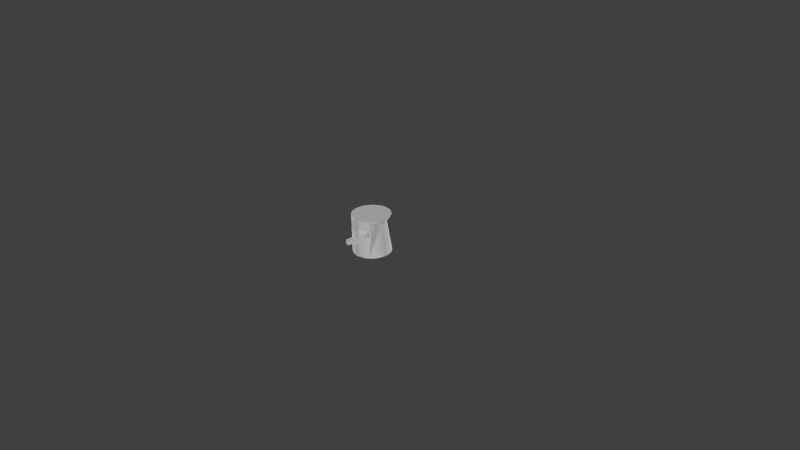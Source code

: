 # Source: head2.blend  (saved by Blender 2.78.0; exported with 4.5.12 LTS)
import bpy
from mathutils import Matrix  # noqa: F401  (used for matrix-valued properties, if any)

bpy.ops.wm.read_factory_settings(use_empty=True)
scene = bpy.context.scene
scene.name = 'Scene'

# ---- collections
col_collection_1 = bpy.data.collections.new('Collection 1'); scene.collection.children.link(col_collection_1)

# ---- images (referenced by path relative to the original .blend; pixels are not part of the script)
import os
ASSET_DIR = os.environ.get("B2B_ASSET_DIR", "")  # directory of the original .blend (textures are referenced by path, not embedded)
HERE = os.path.dirname(os.path.abspath(__file__))  # packed textures are extracted next to this script under _unpacked/

def load_image(name, relpath, width, height, colorspace="sRGB"):
    """Load a texture the original file referenced (path relative to the .blend, or extracted next to this script)."""
    p = next((c for c in (os.path.join(HERE, relpath), os.path.join(ASSET_DIR, relpath)) if relpath and os.path.exists(c)), "")
    if p:
        img = bpy.data.images.load(p, check_existing=True)
        img.name = name
    else:  # same state as the original file: an image datablock whose file is absent (Cycles renders it pink)
        img = bpy.data.images.new(name, width, height)
        img.source = "FILE"
        img.filepath = "//" + (relpath or name)
    img.colorspace_settings.name = colorspace
    return img
img_limb_bark2_png = load_image('limb_bark2.png', 'limb_bark2.png', 1024, 1024, 'sRGB')
img_head_bark_png = load_image('head_bark.png', 'head_bark.png', 1024, 1024, 'sRGB')

# ---- materials (node trees are filled in below, after node groups)
mat_neck_bark = bpy.data.materials.new('neck_bark')
mat_neck_bark.alpha_threshold = 0.0
mat_neck_bark.use_transparent_shadow = False
mat_neck_bark.roughness = 0.5
mat_neck_bark.specular_intensity = 0.0
mat_head_bark = bpy.data.materials.new('head_bark')
mat_head_bark.alpha_threshold = 0.0
mat_head_bark.use_transparent_shadow = False
mat_head_bark.roughness = 0.5
mat_head_bark.specular_intensity = 0.0

# ---- material node trees

# ---- world
world_world = bpy.data.worlds.new('World'); scene.world = world_world
world_world.color = (0.05088, 0.05088, 0.05088)
world_world.use_sun_shadow = False
world_world.sun_shadow_jitter_overblur = 0.0
world_world.cycles.sampling_method = 'NONE'
world_world.cycles.sample_map_resolution = 256

# ---- cameras
cam_camera = bpy.data.cameras.new('Camera')
cam_camera.clip_end = 100.0
cam_camera.lens = 35.0
cam_camera.sensor_width = 32.0
cam_camera.sensor_height = 18.0
cam_camera.ortho_scale = 7.314
cam_camera.dof.focus_distance = 0.0
cam_camera.dof.aperture_fstop = 128.0

# ---- lights
light_sun_005 = bpy.data.lights.new('Sun.005', 'SUN')
light_sun_005.transmission_factor = 0.0
light_sun_005.angle = 0.1993
light_sun_005.energy = 1.0
light_sun_005.shadow_buffer_clip_start = 0.5
light_sun_005.shadow_soft_size = 0.1
light_sun_005.shadow_cascade_max_distance = 1000.0
light_sun_005.cycles.use_multiple_importance_sampling = False
light_sun_004 = bpy.data.lights.new('Sun.004', 'SUN')
light_sun_004.transmission_factor = 0.0
light_sun_004.angle = 0.1993
light_sun_004.energy = 1.0
light_sun_004.shadow_buffer_clip_start = 0.5
light_sun_004.shadow_soft_size = 0.1
light_sun_004.shadow_cascade_max_distance = 1000.0
light_sun_004.cycles.use_multiple_importance_sampling = False
light_sun_003 = bpy.data.lights.new('Sun.003', 'SUN')
light_sun_003.transmission_factor = 0.0
light_sun_003.angle = 0.1993
light_sun_003.energy = 1.0
light_sun_003.shadow_buffer_clip_start = 0.5
light_sun_003.shadow_soft_size = 0.1
light_sun_003.shadow_cascade_max_distance = 1000.0
light_sun_003.cycles.use_multiple_importance_sampling = False
light_sun_002 = bpy.data.lights.new('Sun.002', 'SUN')
light_sun_002.transmission_factor = 0.0
light_sun_002.angle = 0.1993
light_sun_002.energy = 1.0
light_sun_002.shadow_buffer_clip_start = 0.5
light_sun_002.shadow_soft_size = 0.1
light_sun_002.shadow_cascade_max_distance = 1000.0
light_sun_002.cycles.use_multiple_importance_sampling = False
light_sun_001 = bpy.data.lights.new('Sun.001', 'SUN')
light_sun_001.transmission_factor = 0.0
light_sun_001.angle = 0.1993
light_sun_001.energy = 1.0
light_sun_001.shadow_buffer_clip_start = 0.5
light_sun_001.shadow_soft_size = 0.1
light_sun_001.shadow_cascade_max_distance = 1000.0
light_sun_001.cycles.use_multiple_importance_sampling = False
light_sun = bpy.data.lights.new('Sun', 'SUN')
light_sun.transmission_factor = 0.0
light_sun.angle = 0.1993
light_sun.energy = 1.0
light_sun.shadow_buffer_clip_start = 0.5
light_sun.shadow_soft_size = 0.1
light_sun.shadow_cascade_max_distance = 1000.0
light_sun.cycles.use_multiple_importance_sampling = False
light_lamp = bpy.data.lights.new('Lamp', 'POINT')
light_lamp.transmission_factor = 0.0
light_lamp.cutoff_distance = 30.0
light_lamp.energy = 100.0
light_lamp.shadow_buffer_clip_start = 1.001
light_lamp.shadow_soft_size = 0.1
light_lamp.shadow_maximum_resolution = 0.006
light_lamp.use_absolute_resolution = True
light_lamp.cycles.use_multiple_importance_sampling = False
light_lamp_001 = bpy.data.lights.new('Lamp.001', 'POINT')
light_lamp_001.transmission_factor = 0.0
light_lamp_001.cutoff_distance = 30.0
light_lamp_001.energy = 100.0
light_lamp_001.shadow_buffer_clip_start = 1.001
light_lamp_001.shadow_soft_size = 0.1
light_lamp_001.shadow_maximum_resolution = 0.006
light_lamp_001.use_absolute_resolution = True
light_lamp_001.cycles.use_multiple_importance_sampling = False

# ---- meshes
me_sphere_005 = bpy.data.meshes.new('Sphere.005')
me_sphere_005.from_pydata([(-0.1951, 0.0, 0.9808), (-0.3827, 0.0, 0.9239), (-0.5556, 0.0, 0.8315), (-0.7071, 0.0, 0.7071), (-0.8315, 0.0, 0.5556), (-0.9239, 0.0, 0.3827), (-0.9808, 0.0, 0.1951), (-1.0, 0.0, 7.55e-08), (-0.9808, 0.0, -0.1951), (-0.9239, 0.0, -0.3827), (-0.8315, 0.0, -0.5556), (-0.7071, 0.0, -0.7071), (-0.5556, 0.0, -0.8315), (-0.3827, 0.0, -0.9239), (-0.1951, 0.0, -0.9808), (-0.1913, 0.03806, 0.9808), (-0.3753, 0.07466, 0.9239), (-0.5449, 0.1084, 0.8315), (-0.6935, 0.1379, 0.7071), (-0.8155, 0.1622, 0.5556), (-0.9061, 0.1802, 0.3827), (-0.9619, 0.1913, 0.1951), (-0.9808, 0.1951, 7.55e-08), (-0.9619, 0.1913, -0.1951), (-0.9061, 0.1802, -0.3827), (-0.8155, 0.1622, -0.5556), (-0.6935, 0.1379, -0.7071), (-0.5449, 0.1084, -0.8315), (-0.3753, 0.07466, -0.9239), (-0.1913, 0.03806, -0.9808), (-0.1802, 0.07466, 0.9808), (-0.3536, 0.1464, 0.9239), (-0.5133, 0.2126, 0.8315), (-0.6533, 0.2706, 0.7071), (-0.7682, 0.3182, 0.5556), (-0.8536, 0.3536, 0.3827), (-0.9061, 0.3753, 0.1951), (-0.9239, 0.3827, 7.55e-08), (-0.9061, 0.3753, -0.1951), (-0.8536, 0.3536, -0.3827), (-0.7682, 0.3182, -0.5556), (-0.6533, 0.2706, -0.7071), (-0.5133, 0.2126, -0.8315), (-0.3536, 0.1464, -0.9239), (-0.1802, 0.07466, -0.9808), (-0.1622, 0.1084, 0.9808), (-0.3182, 0.2126, 0.9239), (-0.4619, 0.3087, 0.8315), (-0.5879, 0.3928, 0.7071), (-0.6913, 0.4619, 0.5556), (-0.7682, 0.5133, 0.3827), (-0.8155, 0.5449, 0.1951), (-0.8315, 0.5556, 7.55e-08), (-0.8155, 0.5449, -0.1951), (-0.7682, 0.5133, -0.3827), (-0.6913, 0.4619, -0.5556), (-0.5879, 0.3928, -0.7071), (-0.4619, 0.3087, -0.8315), (-0.3182, 0.2126, -0.9239), (-0.1622, 0.1084, -0.9808), (-0.1379, 0.1379, 0.9808), (-0.2706, 0.2706, 0.9239), (-0.3928, 0.3928, 0.8315), (-0.5, 0.5, 0.7071), (-0.5879, 0.5879, 0.5556), (-0.6533, 0.6533, 0.3827), (-0.6935, 0.6935, 0.1951), (-0.7071, 0.7071, 7.55e-08), (-0.6935, 0.6935, -0.1951), (-0.6533, 0.6533, -0.3827), (-0.5879, 0.5879, -0.5556), (-0.5, 0.5, -0.7071), (-0.3928, 0.3928, -0.8315), (-0.2706, 0.2706, -0.9239), (-0.1379, 0.1379, -0.9808), (-0.1084, 0.1622, 0.9808), (-0.2126, 0.3182, 0.9239), (-0.3087, 0.4619, 0.8315), (-0.3928, 0.5879, 0.7071), (-0.4619, 0.6913, 0.5556), (-0.5133, 0.7682, 0.3827), (-0.5449, 0.8155, 0.1951), (-0.5556, 0.8315, 7.55e-08), (-0.5449, 0.8155, -0.1951), (-0.5133, 0.7682, -0.3827), (-0.4619, 0.6913, -0.5556), (-0.3928, 0.5879, -0.7071), (-0.3087, 0.4619, -0.8315), (-0.2126, 0.3182, -0.9239), (-0.1084, 0.1622, -0.9808), (-0.07466, 0.1802, 0.9808), (-0.1464, 0.3536, 0.9239), (-0.2126, 0.5133, 0.8315), (-0.2706, 0.6533, 0.7071), (-0.3182, 0.7682, 0.5556), (-0.3536, 0.8536, 0.3827), (-0.3753, 0.9061, 0.1951), (-0.3827, 0.9239, 7.55e-08), (-0.3753, 0.9061, -0.1951), (-0.3536, 0.8536, -0.3827), (-0.3182, 0.7682, -0.5556), (-0.2706, 0.6533, -0.7071), (-0.2126, 0.5133, -0.8315), (-0.1464, 0.3536, -0.9239), (-0.07466, 0.1802, -0.9808), (-0.03806, 0.1913, 0.9808), (-0.07466, 0.3753, 0.9239), (-0.1084, 0.5449, 0.8315), (-0.1379, 0.6935, 0.7071), (-0.1622, 0.8155, 0.5556), (-0.1802, 0.9061, 0.3827), (-0.1913, 0.9619, 0.1951), (-0.1951, 0.9808, 7.55e-08), (-0.1913, 0.9619, -0.1951), (-0.1802, 0.9061, -0.3827), (-0.1622, 0.8155, -0.5556), (-0.1379, 0.6935, -0.7071), (-0.1084, 0.5449, -0.8315), (-0.07466, 0.3753, -0.9239), (-0.03806, 0.1913, -0.9808), (3.266e-07, 0.1951, 0.9808), (3.192e-07, 0.3827, 0.9239), (3.117e-07, 0.5556, 0.8315), (3.192e-07, 0.7071, 0.7071), (3.341e-07, 0.8315, 0.5556), (2.745e-07, 0.9239, 0.3827), (3.937e-07, 0.9808, 0.1951), (3.788e-07, 1.0, 7.55e-08), (3.937e-07, 0.9808, -0.1951), (2.298e-07, 0.9239, -0.3827), (3.341e-07, 0.8315, -0.5556), (3.192e-07, 0.7071, -0.7071), (3.415e-07, 0.5556, -0.8315), (3.043e-07, 0.3827, -0.9239), (3.08e-07, 0.1951, -0.9808), (0.03806, 0.1913, 0.9808), (0.07466, 0.3753, 0.9239), (0.1084, 0.5449, 0.8315), (0.138, 0.6935, 0.7071), (0.1622, 0.8155, 0.5556), (0.1802, 0.9061, 0.3827), (0.1913, 0.9619, 0.1951), (0.1951, 0.9808, 7.55e-08), (0.1913, 0.9619, -0.1951), (0.1802, 0.9061, -0.3827), (0.1622, 0.8155, -0.5556), (0.138, 0.6935, -0.7071), (0.1084, 0.5449, -0.8315), (0.07466, 0.3753, -0.9239), (0.03806, 0.1913, -0.9808), (0.07466, 0.1802, 0.9808), (0.1464, 0.3536, 0.9239), (0.2126, 0.5133, 0.8315), (0.2706, 0.6533, 0.7071), (0.3182, 0.7682, 0.5556), (0.3536, 0.8536, 0.3827), (0.3753, 0.9061, 0.1951), (0.3827, 0.9239, 7.55e-08), (0.3753, 0.9061, -0.1951), (0.3536, 0.8536, -0.3827), (0.3182, 0.7682, -0.5556), (0.2706, 0.6533, -0.7071), (0.2126, 0.5133, -0.8315), (0.1464, 0.3536, -0.9239), (0.07466, 0.1802, -0.9808), (0.1084, 0.1622, 0.9808), (0.2126, 0.3182, 0.9239), (0.3087, 0.4619, 0.8315), (0.3928, 0.5879, 0.7071), (0.4619, 0.6913, 0.5556), (0.5133, 0.7682, 0.3827), (0.5449, 0.8155, 0.1951), (0.5556, 0.8315, 7.55e-08), (0.5449, 0.8155, -0.1951), (0.5133, 0.7682, -0.3827), (0.4619, 0.6913, -0.5556), (0.3928, 0.5879, -0.7071), (0.3087, 0.4619, -0.8315), (0.2126, 0.3182, -0.9239), (0.1084, 0.1622, -0.9808), (0.138, 0.1379, 0.9808), (0.2706, 0.2706, 0.9239), (0.3928, 0.3928, 0.8315), (0.5, 0.5, 0.7071), (0.5879, 0.5879, 0.5556), (0.6533, 0.6533, 0.3827), (0.6935, 0.6935, 0.1951), (0.7071, 0.7071, 7.55e-08), (0.6935, 0.6935, -0.1951), (0.6533, 0.6533, -0.3827), (0.5879, 0.5879, -0.5556), (0.5, 0.5, -0.7071), (0.3928, 0.3928, -0.8315), (0.2706, 0.2706, -0.9239), (0.138, 0.1379, -0.9808), (0.1622, 0.1084, 0.9808), (0.3182, 0.2126, 0.9239), (0.4619, 0.3087, 0.8315), (0.5879, 0.3928, 0.7071), (0.6913, 0.4619, 0.5556), (0.7682, 0.5133, 0.3827), (0.8155, 0.5449, 0.1951), (0.8315, 0.5556, 7.55e-08), (0.8155, 0.5449, -0.1951), (0.7682, 0.5133, -0.3827), (0.6913, 0.4619, -0.5556), (0.5879, 0.3928, -0.7071), (0.4619, 0.3087, -0.8315), (0.3182, 0.2126, -0.9239), (0.1622, 0.1084, -0.9808), (0.1802, 0.07466, 0.9808), (0.3536, 0.1464, 0.9239), (0.5133, 0.2126, 0.8315), (0.6533, 0.2706, 0.7071), (0.7682, 0.3182, 0.5556), (0.8536, 0.3536, 0.3827), (0.9061, 0.3753, 0.1951), (0.9239, 0.3827, 7.55e-08), (0.9061, 0.3753, -0.1951), (0.8536, 0.3536, -0.3827), (0.7682, 0.3182, -0.5556), (0.6533, 0.2706, -0.7071), (0.5133, 0.2126, -0.8315), (0.3536, 0.1464, -0.9239), (0.1802, 0.07466, -0.9808), (0.1913, 0.03806, 0.9808), (0.3753, 0.07466, 0.9239), (0.5449, 0.1084, 0.8315), (0.6935, 0.1379, 0.7071), (0.8155, 0.1622, 0.5556), (0.9061, 0.1802, 0.3827), (0.9619, 0.1913, 0.1951), (0.9808, 0.1951, 7.55e-08), (0.9619, 0.1913, -0.1951), (0.9061, 0.1802, -0.3827), (0.8155, 0.1622, -0.5556), (0.6935, 0.1379, -0.7071), (0.5449, 0.1084, -0.8315), (0.3753, 0.07466, -0.9239), (0.1913, 0.03806, -0.9808), (0.1951, -7.212e-09, 0.9808), (0.3827, 4.122e-08, 0.9239), (0.5556, 2.632e-08, 0.8315), (0.7071, -2.584e-08, 0.7071), (0.8315, -8.544e-08, 0.5556), (0.9239, 6.357e-08, 0.3827), (0.9808, -8.544e-08, 0.1951), (1.0, -1.003e-07, 7.55e-08), (0.9808, -8.544e-08, -0.1951), (0.9239, 6.357e-08, -0.3827), (0.8315, -8.544e-08, -0.5556), (0.7071, -2.584e-08, -0.7071), (0.5556, -1.094e-08, -0.8315), (0.3827, 3.964e-09, -0.9239), (0.1951, 3.964e-09, -0.9808), (0.1913, -0.03806, 0.9808), (0.3753, -0.07466, 0.9239), (0.5449, -0.1084, 0.8315), (0.6935, -0.1379, 0.7071), (0.8155, -0.1622, 0.5556), (0.9061, -0.1802, 0.3827), (0.9619, -0.1913, 0.1951), (0.9808, -0.1951, 7.55e-08), (0.9619, -0.1913, -0.1951), (0.9061, -0.1802, -0.3827), (0.8155, -0.1622, -0.5556), (0.6935, -0.1379, -0.7071), (0.5449, -0.1084, -0.8315), (0.3753, -0.07466, -0.9239), (0.1913, -0.03806, -0.9808), (0.1802, -0.07466, 0.9808), (0.3536, -0.1464, 0.9239), (0.5133, -0.2126, 0.8315), (0.6533, -0.2706, 0.7071), (0.7682, -0.3182, 0.5556), (0.8536, -0.3536, 0.3827), (0.9061, -0.3753, 0.1951), (0.9239, -0.3827, 7.55e-08), (0.9061, -0.3753, -0.1951), (0.8536, -0.3536, -0.3827), (0.7682, -0.3182, -0.5556), (0.6533, -0.2706, -0.7071), (0.5133, -0.2126, -0.8315), (0.3536, -0.1464, -0.9239), (0.1802, -0.07466, -0.9808), (0.1622, -0.1084, 0.9808), (0.3182, -0.2126, 0.9239), (0.4619, -0.3087, 0.8315), (0.5879, -0.3928, 0.7071), (0.6913, -0.4619, 0.5556), (0.7682, -0.5133, 0.3827), (0.8155, -0.5449, 0.1951), (0.8315, -0.5556, 7.55e-08), (0.8155, -0.5449, -0.1951), (0.7682, -0.5133, -0.3827), (0.6913, -0.4619, -0.5556), (0.5879, -0.3928, -0.7071), (0.4619, -0.3087, -0.8315), (0.3182, -0.2126, -0.9239), (0.1622, -0.1084, -0.9808), (0.138, -0.1379, 0.9808), (0.2706, -0.2706, 0.9239), (0.3928, -0.3928, 0.8315), (0.5, -0.5, 0.7071), (0.5879, -0.5879, 0.5556), (0.6533, -0.6533, 0.3827), (0.6935, -0.6935, 0.1951), (0.7071, -0.7071, 7.55e-08), (0.6935, -0.6935, -0.1951), (0.6533, -0.6533, -0.3827), (0.5879, -0.5879, -0.5556), (0.5, -0.5, -0.7071), (0.3928, -0.3928, -0.8315), (0.2706, -0.2706, -0.9239), (0.1379, -0.1379, -0.9808), (0.1084, -0.1622, 0.9808), (0.2126, -0.3182, 0.9239), (0.3087, -0.4619, 0.8315), (0.3928, -0.5879, 0.7071), (0.4619, -0.6913, 0.5556), (0.5133, -0.7682, 0.3827), (0.5449, -0.8155, 0.1951), (0.5556, -0.8315, 7.55e-08), (0.5449, -0.8155, -0.1951), (0.5133, -0.7682, -0.3827), (0.4619, -0.6913, -0.5556), (0.3928, -0.5879, -0.7071), (0.3087, -0.4619, -0.8315), (0.2126, -0.3182, -0.9239), (0.1084, -0.1622, -0.9808), (3.258e-07, 0.0, -1.0), (0.07466, -0.1802, 0.9808), (0.1464, -0.3536, 0.9239), (0.2126, -0.5133, 0.8315), (0.2706, -0.6533, 0.7071), (0.3182, -0.7682, 0.5556), (0.3536, -0.8536, 0.3827), (0.3753, -0.9061, 0.1951), (0.3827, -0.9239, 7.55e-08), (0.3753, -0.9061, -0.1951), (0.3536, -0.8536, -0.3827), (0.3182, -0.7682, -0.5556), (0.2706, -0.6533, -0.7071), (0.2126, -0.5133, -0.8315), (0.1464, -0.3536, -0.9239), (0.07466, -0.1802, -0.9808), (0.03806, -0.1913, 0.9808), (0.07466, -0.3753, 0.9239), (0.1084, -0.5449, 0.8315), (0.1379, -0.6935, 0.7071), (0.1622, -0.8155, 0.5556), (0.1802, -0.9061, 0.3827), (0.1913, -0.9619, 0.1951), (0.1951, -0.9808, 7.55e-08), (0.1913, -0.9619, -0.1951), (0.1802, -0.9061, -0.3827), (0.1622, -0.8155, -0.5556), (0.1379, -0.6935, -0.7071), (0.1084, -0.5449, -0.8315), (0.07466, -0.3753, -0.9239), (0.03806, -0.1913, -0.9808), (3.117e-07, -0.1951, 0.9808), (2.819e-07, -0.3827, 0.9239), (2.819e-07, -0.5556, 0.8315), (1.851e-07, -0.7071, 0.7071), (1.404e-07, -0.8315, 0.5556), (3.192e-07, -0.9239, 0.3827), (9.567e-08, -0.9808, 0.1951), (1.404e-07, -1.0, 7.55e-08), (9.567e-08, -0.9808, -0.1951), (3.192e-07, -0.9239, -0.3827), (1.404e-07, -0.8315, -0.5556), (1.851e-07, -0.7071, -0.7071), (2.596e-07, -0.5556, -0.8315), (2.521e-07, -0.3827, -0.9239), (3.155e-07, -0.1951, -0.9808), (-0.03806, -0.1913, 0.9808), (-0.07466, -0.3753, 0.9239), (-0.1084, -0.5449, 0.8315), (-0.1379, -0.6935, 0.7071), (-0.1622, -0.8155, 0.5556), (-0.1802, -0.9061, 0.3827), (-0.1913, -0.9619, 0.1951), (-0.1951, -0.9808, 7.55e-08), (-0.1913, -0.9619, -0.1951), (-0.1802, -0.9061, -0.3827), (-0.1622, -0.8155, -0.5556), (-0.1379, -0.6935, -0.7071), (-0.1084, -0.5449, -0.8315), (-0.07466, -0.3753, -0.9239), (-0.03806, -0.1913, -0.9808), (-0.07466, -0.1802, 0.9808), (-0.1464, -0.3536, 0.9239), (-0.2126, -0.5133, 0.8315), (-0.2706, -0.6533, 0.7071), (-0.3182, -0.7682, 0.5556), (-0.3536, -0.8536, 0.3827), (-0.3753, -0.9061, 0.1951), (-0.3827, -0.9239, 7.55e-08), (-0.3753, -0.9061, -0.1951), (-0.3536, -0.8536, -0.3827), (-0.3182, -0.7682, -0.5556), (-0.2706, -0.6533, -0.7071), (-0.2126, -0.5133, -0.8315), (-0.1464, -0.3536, -0.9239), (-0.07466, -0.1802, -0.9808), (-0.1084, -0.1622, 0.9808), (-0.2126, -0.3182, 0.9239), (-0.3087, -0.4619, 0.8315), (-0.3928, -0.5879, 0.7071), (-0.4619, -0.6913, 0.5556), (-0.5133, -0.7682, 0.3827), (-0.5449, -0.8155, 0.1951), (-0.5556, -0.8315, 7.55e-08), (-0.5449, -0.8155, -0.1951), (-0.5133, -0.7682, -0.3827), (-0.4619, -0.6913, -0.5556), (-0.3928, -0.5879, -0.7071), (-0.3087, -0.4619, -0.8315), (-0.2126, -0.3182, -0.9239), (-0.1084, -0.1622, -0.9808), (-0.1379, -0.1379, 0.9808), (-0.2706, -0.2706, 0.9239), (-0.3928, -0.3928, 0.8315), (-0.5, -0.5, 0.7071), (-0.5879, -0.5879, 0.5556), (-0.6533, -0.6533, 0.3827), (-0.6935, -0.6935, 0.1951), (-0.7071, -0.7071, 7.55e-08), (-0.6935, -0.6935, -0.1951), (-0.6533, -0.6533, -0.3827), (-0.5879, -0.5879, -0.5556), (-0.5, -0.5, -0.7071), (-0.3928, -0.3928, -0.8315), (-0.2706, -0.2706, -0.9239), (-0.1379, -0.1379, -0.9808), (-0.1622, -0.1084, 0.9808), (-0.3182, -0.2126, 0.9239), (-0.4619, -0.3087, 0.8315), (-0.5879, -0.3928, 0.7071), (-0.6913, -0.4619, 0.5556), (-0.7682, -0.5133, 0.3827), (-0.8155, -0.5449, 0.1951), (-0.8315, -0.5556, 7.55e-08), (-0.8155, -0.5449, -0.1951), (-0.7682, -0.5133, -0.3827), (-0.6913, -0.4619, -0.5556), (-0.5879, -0.3928, -0.7071), (-0.4619, -0.3087, -0.8315), (-0.3182, -0.2126, -0.9239), (-0.1622, -0.1084, -0.9808), (2.48e-08, -1.247e-07, 1.0), (-0.1802, -0.07466, 0.9808), (-0.3536, -0.1464, 0.9239), (-0.5133, -0.2126, 0.8315), (-0.6533, -0.2706, 0.7071), (-0.7682, -0.3182, 0.5556), (-0.8536, -0.3536, 0.3827), (-0.9061, -0.3753, 0.1951), (-0.9239, -0.3827, 7.55e-08), (-0.9061, -0.3753, -0.1951), (-0.8536, -0.3536, -0.3827), (-0.7682, -0.3182, -0.5556), (-0.6533, -0.2706, -0.7071), (-0.5133, -0.2126, -0.8315), (-0.3536, -0.1464, -0.9239), (-0.1802, -0.07466, -0.9808), (-0.1913, -0.03806, 0.9808), (-0.3753, -0.07466, 0.9239), (-0.5449, -0.1084, 0.8315), (-0.6935, -0.1379, 0.7071), (-0.8155, -0.1622, 0.5556), (-0.9061, -0.1802, 0.3827), (-0.9619, -0.1913, 0.1951), (-0.9808, -0.1951, 7.55e-08), (-0.9619, -0.1913, -0.1951), (-0.9061, -0.1802, -0.3827), (-0.8155, -0.1622, -0.5556), (-0.6935, -0.1379, -0.7071), (-0.5449, -0.1084, -0.8315), (-0.3753, -0.07466, -0.9239), (-0.1913, -0.03806, -0.9808)], [], [(2, 1, 16, 17), (10, 9, 24, 25), (3, 2, 17, 18), (11, 10, 25, 26), (4, 3, 18, 19), (12, 11, 26, 27), (5, 4, 19, 20), (13, 12, 27, 28), (6, 5, 20, 21), (14, 13, 28, 29), (7, 6, 21, 22), (8, 7, 22, 23), (1, 0, 15, 16), (9, 8, 23, 24), (16, 15, 30, 31), (24, 23, 38, 39), (17, 16, 31, 32), (25, 24, 39, 40), (18, 17, 32, 33), (26, 25, 40, 41), (19, 18, 33, 34), (27, 26, 41, 42), (20, 19, 34, 35), (28, 27, 42, 43), (21, 20, 35, 36), (29, 28, 43, 44), (22, 21, 36, 37), (23, 22, 37, 38), (35, 34, 49, 50), (43, 42, 57, 58), (36, 35, 50, 51), (44, 43, 58, 59), (37, 36, 51, 52), (38, 37, 52, 53), (31, 30, 45, 46), (39, 38, 53, 54), (32, 31, 46, 47), (40, 39, 54, 55), (33, 32, 47, 48), (41, 40, 55, 56), (34, 33, 48, 49), (42, 41, 56, 57), (54, 53, 68, 69), (47, 46, 61, 62), (55, 54, 69, 70), (48, 47, 62, 63), (56, 55, 70, 71), (49, 48, 63, 64), (57, 56, 71, 72), (50, 49, 64, 65), (58, 57, 72, 73), (51, 50, 65, 66), (59, 58, 73, 74), (52, 51, 66, 67), (53, 52, 67, 68), (46, 45, 60, 61), (73, 72, 87, 88), (66, 65, 80, 81), (74, 73, 88, 89), (67, 66, 81, 82), (68, 67, 82, 83), (61, 60, 75, 76), (69, 68, 83, 84), (62, 61, 76, 77), (70, 69, 84, 85), (63, 62, 77, 78), (71, 70, 85, 86), (64, 63, 78, 79), (72, 71, 86, 87), (65, 64, 79, 80), (77, 76, 91, 92), (85, 84, 99, 100), (78, 77, 92, 93), (86, 85, 100, 101), (79, 78, 93, 94), (87, 86, 101, 102), (80, 79, 94, 95), (88, 87, 102, 103), (81, 80, 95, 96), (89, 88, 103, 104), (82, 81, 96, 97), (83, 82, 97, 98), (76, 75, 90, 91), (84, 83, 98, 99), (96, 95, 110, 111), (104, 103, 118, 119), (97, 96, 111, 112), (98, 97, 112, 113), (91, 90, 105, 106), (99, 98, 113, 114), (92, 91, 106, 107), (100, 99, 114, 115), (93, 92, 107, 108), (101, 100, 115, 116), (94, 93, 108, 109), (102, 101, 116, 117), (95, 94, 109, 110), (103, 102, 117, 118), (115, 114, 129, 130), (108, 107, 122, 123), (116, 115, 130, 131), (109, 108, 123, 124), (117, 116, 131, 132), (110, 109, 124, 125), (118, 117, 132, 133), (111, 110, 125, 126), (119, 118, 133, 134), (112, 111, 126, 127), (113, 112, 127, 128), (106, 105, 120, 121), (114, 113, 128, 129), (107, 106, 121, 122), (134, 133, 148, 149), (127, 126, 141, 142), (128, 127, 142, 143), (121, 120, 135, 136), (129, 128, 143, 144), (122, 121, 136, 137), (130, 129, 144, 145), (123, 122, 137, 138), (131, 130, 145, 146), (124, 123, 138, 139), (132, 131, 146, 147), (125, 124, 139, 140), (133, 132, 147, 148), (126, 125, 140, 141), (146, 145, 160, 161), (139, 138, 153, 154), (147, 146, 161, 162), (140, 139, 154, 155), (148, 147, 162, 163), (141, 140, 155, 156), (149, 148, 163, 164), (142, 141, 156, 157), (143, 142, 157, 158), (136, 135, 150, 151), (144, 143, 158, 159), (137, 136, 151, 152), (145, 144, 159, 160), (138, 137, 152, 153), (158, 157, 172, 173), (151, 150, 165, 166), (159, 158, 173, 174), (152, 151, 166, 167), (160, 159, 174, 175), (153, 152, 167, 168), (161, 160, 175, 176), (154, 153, 168, 169), (162, 161, 176, 177), (155, 154, 169, 170), (163, 162, 177, 178), (156, 155, 170, 171), (164, 163, 178, 179), (157, 156, 171, 172), (169, 168, 183, 184), (177, 176, 191, 192), (170, 169, 184, 185), (178, 177, 192, 193), (171, 170, 185, 186), (179, 178, 193, 194), (172, 171, 186, 187), (173, 172, 187, 188), (166, 165, 180, 181), (174, 173, 188, 189), (167, 166, 181, 182), (175, 174, 189, 190), (168, 167, 182, 183), (176, 175, 190, 191), (188, 187, 202, 203), (181, 180, 195, 196), (189, 188, 203, 204), (182, 181, 196, 197), (190, 189, 204, 205), (183, 182, 197, 198), (191, 190, 205, 206), (184, 183, 198, 199), (192, 191, 206, 207), (185, 184, 199, 200), (193, 192, 207, 208), (186, 185, 200, 201), (194, 193, 208, 209), (187, 186, 201, 202), (207, 206, 221, 222), (200, 199, 214, 215), (208, 207, 222, 223), (201, 200, 215, 216), (209, 208, 223, 224), (202, 201, 216, 217), (203, 202, 217, 218), (196, 195, 210, 211), (204, 203, 218, 219), (197, 196, 211, 212), (205, 204, 219, 220), (198, 197, 212, 213), (206, 205, 220, 221), (199, 198, 213, 214), (211, 210, 225, 226), (219, 218, 233, 234), (212, 211, 226, 227), (220, 219, 234, 235), (213, 212, 227, 228), (221, 220, 235, 236), (214, 213, 228, 229), (222, 221, 236, 237), (215, 214, 229, 230), (223, 222, 237, 238), (216, 215, 230, 231), (224, 223, 238, 239), (217, 216, 231, 232), (218, 217, 232, 233), (230, 229, 244, 245), (238, 237, 252, 253), (231, 230, 245, 246), (239, 238, 253, 254), (232, 231, 246, 247), (233, 232, 247, 248), (226, 225, 240, 241), (234, 233, 248, 249), (227, 226, 241, 242), (235, 234, 249, 250), (228, 227, 242, 243), (236, 235, 250, 251), (229, 228, 243, 244), (237, 236, 251, 252), (249, 248, 263, 264), (242, 241, 256, 257), (250, 249, 264, 265), (243, 242, 257, 258), (251, 250, 265, 266), (244, 243, 258, 259), (252, 251, 266, 267), (245, 244, 259, 260), (253, 252, 267, 268), (246, 245, 260, 261), (254, 253, 268, 269), (247, 246, 261, 262), (248, 247, 262, 263), (241, 240, 255, 256), (268, 267, 282, 283), (261, 260, 275, 276), (269, 268, 283, 284), (262, 261, 276, 277), (263, 262, 277, 278), (256, 255, 270, 271), (264, 263, 278, 279), (257, 256, 271, 272), (265, 264, 279, 280), (258, 257, 272, 273), (266, 265, 280, 281), (259, 258, 273, 274), (267, 266, 281, 282), (260, 259, 274, 275), (280, 279, 294, 295), (273, 272, 287, 288), (281, 280, 295, 296), (274, 273, 288, 289), (282, 281, 296, 297), (275, 274, 289, 290), (283, 282, 297, 298), (276, 275, 290, 291), (284, 283, 298, 299), (277, 276, 291, 292), (278, 277, 292, 293), (271, 270, 285, 286), (279, 278, 293, 294), (272, 271, 286, 287), (299, 298, 313, 314), (292, 291, 306, 307), (293, 292, 307, 308), (286, 285, 300, 301), (294, 293, 308, 309), (287, 286, 301, 302), (295, 294, 309, 310), (288, 287, 302, 303), (296, 295, 310, 311), (289, 288, 303, 304), (297, 296, 311, 312), (290, 289, 304, 305), (298, 297, 312, 313), (291, 290, 305, 306), (303, 302, 317, 318), (311, 310, 325, 326), (304, 303, 318, 319), (312, 311, 326, 327), (305, 304, 319, 320), (313, 312, 327, 328), (306, 305, 320, 321), (314, 313, 328, 329), (307, 306, 321, 322), (308, 307, 322, 323), (301, 300, 315, 316), (309, 308, 323, 324), (302, 301, 316, 317), (310, 309, 324, 325), (322, 321, 337, 338), (323, 322, 338, 339), (316, 315, 331, 332), (324, 323, 339, 340), (317, 316, 332, 333), (325, 324, 340, 341), (318, 317, 333, 334), (326, 325, 341, 342), (319, 318, 334, 335), (327, 326, 342, 343), (320, 319, 335, 336), (328, 327, 343, 344), (321, 320, 336, 337), (329, 328, 344, 345), (342, 341, 356, 357), (335, 334, 349, 350), (343, 342, 357, 358), (336, 335, 350, 351), (344, 343, 358, 359), (337, 336, 351, 352), (345, 344, 359, 360), (338, 337, 352, 353), (339, 338, 353, 354), (332, 331, 346, 347), (340, 339, 354, 355), (333, 332, 347, 348), (341, 340, 355, 356), (334, 333, 348, 349), (354, 353, 368, 369), (347, 346, 361, 362), (355, 354, 369, 370), (348, 347, 362, 363), (356, 355, 370, 371), (349, 348, 363, 364), (357, 356, 371, 372), (350, 349, 364, 365), (358, 357, 372, 373), (351, 350, 365, 366), (359, 358, 373, 374), (352, 351, 366, 367), (360, 359, 374, 375), (353, 352, 367, 368), (365, 364, 379, 380), (373, 372, 387, 388), (366, 365, 380, 381), (374, 373, 388, 389), (367, 366, 381, 382), (375, 374, 389, 390), (368, 367, 382, 383), (369, 368, 383, 384), (362, 361, 376, 377), (370, 369, 384, 385), (363, 362, 377, 378), (371, 370, 385, 386), (364, 363, 378, 379), (372, 371, 386, 387), (384, 383, 398, 399), (377, 376, 391, 392), (385, 384, 399, 400), (378, 377, 392, 393), (386, 385, 400, 401), (379, 378, 393, 394), (387, 386, 401, 402), (380, 379, 394, 395), (388, 387, 402, 403), (381, 380, 395, 396), (389, 388, 403, 404), (382, 381, 396, 397), (390, 389, 404, 405), (383, 382, 397, 398), (403, 402, 417, 418), (396, 395, 410, 411), (404, 403, 418, 419), (397, 396, 411, 412), (405, 404, 419, 420), (398, 397, 412, 413), (399, 398, 413, 414), (392, 391, 406, 407), (400, 399, 414, 415), (393, 392, 407, 408), (401, 400, 415, 416), (394, 393, 408, 409), (402, 401, 416, 417), (395, 394, 409, 410), (415, 414, 429, 430), (408, 407, 422, 423), (416, 415, 430, 431), (409, 408, 423, 424), (417, 416, 431, 432), (410, 409, 424, 425), (418, 417, 432, 433), (411, 410, 425, 426), (419, 418, 433, 434), (412, 411, 426, 427), (420, 419, 434, 435), (413, 412, 427, 428), (414, 413, 428, 429), (407, 406, 421, 422), (434, 433, 448, 449), (427, 426, 441, 442), (435, 434, 449, 450), (428, 427, 442, 443), (429, 428, 443, 444), (422, 421, 436, 437), (430, 429, 444, 445), (423, 422, 437, 438), (431, 430, 445, 446), (424, 423, 438, 439), (432, 431, 446, 447), (425, 424, 439, 440), (433, 432, 447, 448), (426, 425, 440, 441), (438, 437, 453, 454), (446, 445, 461, 462), (439, 438, 454, 455), (447, 446, 462, 463), (440, 439, 455, 456), (448, 447, 463, 464), (441, 440, 456, 457), (449, 448, 464, 465), (442, 441, 457, 458), (450, 449, 465, 466), (443, 442, 458, 459), (444, 443, 459, 460), (437, 436, 452, 453), (445, 444, 460, 461), (458, 457, 472, 473), (466, 465, 480, 481), (459, 458, 473, 474), (460, 459, 474, 475), (453, 452, 467, 468), (461, 460, 475, 476), (454, 453, 468, 469), (462, 461, 476, 477), (455, 454, 469, 470), (463, 462, 477, 478), (456, 455, 470, 471), (464, 463, 478, 479), (457, 456, 471, 472), (465, 464, 479, 480), (0, 451, 15), (330, 14, 29), (15, 451, 30), (330, 29, 44), (30, 451, 45), (330, 44, 59), (45, 451, 60), (330, 59, 74), (60, 451, 75), (330, 74, 89), (75, 451, 90), (330, 89, 104), (90, 451, 105), (330, 104, 119), (105, 451, 120), (330, 119, 134), (120, 451, 135), (330, 134, 149), (135, 451, 150), (330, 149, 164), (150, 451, 165), (330, 164, 179), (165, 451, 180), (330, 179, 194), (180, 451, 195), (330, 194, 209), (195, 451, 210), (330, 209, 224), (210, 451, 225), (330, 224, 239), (225, 451, 240), (330, 239, 254), (240, 451, 255), (330, 254, 269), (255, 451, 270), (330, 269, 284), (270, 451, 285), (330, 284, 299), (285, 451, 300), (330, 299, 314), (300, 451, 315), (330, 314, 329), (315, 451, 331), (330, 329, 345), (331, 451, 346), (330, 345, 360), (346, 451, 361), (330, 360, 375), (361, 451, 376), (330, 375, 390), (376, 451, 391), (330, 390, 405), (391, 451, 406), (330, 405, 420), (406, 451, 421), (330, 420, 435), (421, 451, 436), (330, 435, 450), (436, 451, 452), (330, 450, 466), (452, 451, 467), (330, 466, 481), (477, 476, 9, 10), (470, 469, 2, 3), (478, 477, 10, 11), (471, 470, 3, 4), (479, 478, 11, 12), (472, 471, 4, 5), (480, 479, 12, 13), (473, 472, 5, 6), (481, 480, 13, 14), (474, 473, 6, 7), (467, 451, 0), (330, 481, 14), (475, 474, 7, 8), (468, 467, 0, 1), (476, 475, 8, 9), (469, 468, 1, 2)])
_uv = me_sphere_005.uv_layers.new(name='UVMap')
_uv.uv.foreach_set('vector', [0.741, 0.8301, 0.766, 0.8323, 0.766, 0.8419, 0.741, 0.8441, 0.05642, 0.5603, 0.08147, 0.5591, 0.08147, 0.5823, 0.05642, 0.5812, 0.1943, 0.7689, 0.2193, 0.7708, 0.2193, 0.7847, 0.1943, 0.7866, 0.1943, 0.6483, 0.2193, 0.6468, 0.2193, 0.6676, 0.1943, 0.6661, 0.6472, 0.4032, 0.6488, 0.3782, 0.6665, 0.3782, 0.6681, 0.4032, 0.7609, 0.2561, 0.7359, 0.258, 0.7359, 0.2402, 0.7609, 0.2421, 0.6042, 0.0355, 0.6053, 0.01044, 0.6262, 0.01044, 0.6273, 0.0355, 0.3112, 0.8239, 0.2862, 0.8261, 0.2862, 0.8121, 0.3112, 0.8143, 0.2653, 0.4028, 0.2403, 0.4021, 0.2403, 0.3789, 0.2653, 0.3782, 0.5754, 0.8749, 0.5505, 0.8773, 0.5505, 0.8677, 0.5754, 0.87, 0.1275, 0.08149, 0.1024, 0.08125, 0.1024, 0.05665, 0.1275, 0.05641, 0.05641, 0.1026, 0.08149, 0.1024, 0.08149, 0.1275, 0.05641, 0.1272, 0.8837, 0.6465, 0.9086, 0.6489, 0.9086, 0.6538, 0.8837, 0.6561, 0.1483, 0.3789, 0.1734, 0.3782, 0.1734, 0.4028, 0.1483, 0.4021, 0.6951, 0.8913, 0.72, 0.8936, 0.72, 0.8985, 0.6951, 0.9009, 0.3322, 0.3789, 0.3573, 0.3782, 0.3573, 0.4028, 0.3322, 0.4021, 0.1483, 0.8465, 0.1733, 0.8487, 0.1733, 0.8583, 0.1483, 0.8604, 0.3762, 0.5603, 0.4013, 0.5591, 0.4013, 0.5823, 0.3762, 0.5812, 0.6001, 0.7759, 0.6251, 0.7778, 0.6251, 0.7917, 0.6001, 0.7936, 0.5615, 0.6094, 0.5865, 0.6079, 0.5865, 0.6287, 0.5615, 0.6272, 0.6324, 0.6287, 0.6074, 0.6272, 0.6074, 0.6094, 0.6324, 0.6079, 0.2652, 0.7503, 0.2402, 0.7522, 0.2402, 0.7344, 0.2652, 0.7363, 0.2194, 0.6259, 0.1943, 0.6247, 0.1943, 0.6039, 0.2194, 0.6027, 0.4472, 0.8202, 0.4222, 0.8224, 0.4222, 0.8085, 0.4472, 0.8106, 0.4032, 0.3568, 0.3782, 0.3561, 0.3782, 0.3329, 0.4032, 0.3322, 0.1273, 0.8561, 0.1024, 0.8585, 0.1024, 0.8489, 0.1273, 0.8512, 0.03553, 0.1943, 0.03528, 0.2194, 0.01068, 0.2194, 0.01044, 0.1943, 0.1732, 0.1943, 0.1734, 0.2194, 0.1483, 0.2194, 0.1486, 0.1943, 0.4947, 0.5387, 0.4696, 0.5376, 0.4696, 0.5167, 0.4947, 0.5156, 0.8119, 0.8033, 0.7869, 0.8054, 0.7869, 0.7915, 0.8119, 0.7937, 0.3113, 0.4028, 0.2862, 0.4021, 0.2862, 0.3789, 0.3113, 0.3782, 0.8812, 0.5692, 0.8562, 0.5716, 0.8562, 0.562, 0.8812, 0.5643, 0.1734, 0.1024, 0.1732, 0.1275, 0.1486, 0.1275, 0.1483, 0.1024, 0.1732, 0.01044, 0.1734, 0.03552, 0.1483, 0.03552, 0.1486, 0.01044, 0.4696, 0.88, 0.4946, 0.8823, 0.4946, 0.8872, 0.4696, 0.8896, 0.1483, 0.4244, 0.1734, 0.4236, 0.1734, 0.4482, 0.1483, 0.4475, 0.6951, 0.826, 0.7201, 0.8281, 0.7201, 0.8377, 0.6951, 0.8399, 0.01044, 0.5627, 0.0355, 0.5615, 0.0355, 0.5847, 0.01044, 0.5835, 0.4696, 0.7717, 0.4946, 0.7736, 0.4946, 0.7875, 0.4696, 0.7894, 0.1024, 0.6507, 0.1274, 0.6491, 0.1274, 0.67, 0.1024, 0.6684, 0.3113, 0.6681, 0.2862, 0.6666, 0.2862, 0.6488, 0.3113, 0.6473, 0.4012, 0.7507, 0.3762, 0.7526, 0.3762, 0.7349, 0.4012, 0.7368, 0.3781, 0.4244, 0.4032, 0.4236, 0.4032, 0.4482, 0.3781, 0.4475, 0.8131, 0.2862, 0.8381, 0.2884, 0.8381, 0.298, 0.8131, 0.3002, 0.2862, 0.5603, 0.3113, 0.5591, 0.3113, 0.5823, 0.2862, 0.5812, 0.7368, 0.6079, 0.7618, 0.6098, 0.7618, 0.6237, 0.7368, 0.6256, 0.3762, 0.6488, 0.4013, 0.6473, 0.4013, 0.6681, 0.3762, 0.6666, 0.5406, 0.6269, 0.5156, 0.6253, 0.5156, 0.6076, 0.5406, 0.606, 0.2193, 0.7461, 0.1943, 0.748, 0.1943, 0.7303, 0.2193, 0.7322, 0.1734, 0.5818, 0.1483, 0.5807, 0.1483, 0.5598, 0.1734, 0.5587, 0.4946, 0.8221, 0.4696, 0.8243, 0.4696, 0.8103, 0.4946, 0.8125, 0.2862, 0.4236, 0.3113, 0.4244, 0.3113, 0.4475, 0.2862, 0.4482, 0.3112, 0.889, 0.2862, 0.8914, 0.2862, 0.8818, 0.3112, 0.8841, 0.2403, 0.05641, 0.2654, 0.05665, 0.2654, 0.08125, 0.2403, 0.08149, 0.05641, 0.1486, 0.08149, 0.1483, 0.08149, 0.1734, 0.05641, 0.1732, 0.8634, 0.5968, 0.8884, 0.5992, 0.8884, 0.6041, 0.8634, 0.6064, 0.05642, 0.8143, 0.08141, 0.8122, 0.08141, 0.8261, 0.05642, 0.8239, 0.4028, 0.1483, 0.4021, 0.1734, 0.3789, 0.1734, 0.3782, 0.1483, 0.859, 0.2886, 0.8839, 0.2862, 0.8839, 0.2958, 0.859, 0.2935, 0.3573, 0.1483, 0.357, 0.1734, 0.3324, 0.1734, 0.3322, 0.1483, 0.2651, 0.1024, 0.2654, 0.1275, 0.2403, 0.1275, 0.2405, 0.1024, 0.03541, 0.8896, 0.01044, 0.8872, 0.01044, 0.8823, 0.03541, 0.88, 0.4475, 0.05641, 0.4482, 0.08148, 0.4236, 0.08148, 0.4244, 0.05641, 0.5405, 0.8266, 0.5156, 0.8244, 0.5156, 0.8148, 0.5405, 0.8126, 0.2194, 0.5366, 0.1943, 0.5378, 0.1943, 0.5146, 0.2194, 0.5158, 0.1733, 0.7522, 0.1483, 0.7503, 0.1483, 0.7363, 0.1733, 0.7344, 0.03548, 0.6689, 0.01044, 0.6705, 0.01044, 0.6496, 0.03548, 0.6512, 0.2402, 0.6468, 0.2653, 0.6483, 0.2653, 0.6661, 0.2402, 0.6676, 0.05642, 0.7368, 0.08143, 0.7349, 0.08143, 0.7527, 0.05642, 0.7508, 0.4696, 0.6056, 0.4947, 0.6067, 0.4947, 0.6276, 0.4696, 0.6287, 0.6711, 0.8055, 0.6461, 0.8033, 0.6461, 0.7937, 0.6711, 0.7915, 0.3572, 0.5371, 0.3322, 0.5383, 0.3322, 0.5151, 0.3572, 0.5162, 0.7609, 0.212, 0.7359, 0.2101, 0.7359, 0.1962, 0.7609, 0.1943, 0.1734, 0.6661, 0.1483, 0.6676, 0.1483, 0.6468, 0.1734, 0.6483, 0.6074, 0.6496, 0.6324, 0.6512, 0.6324, 0.6689, 0.6074, 0.6705, 0.7317, 0.1043, 0.7567, 0.1024, 0.7567, 0.1201, 0.7317, 0.1182, 0.01044, 0.6056, 0.0355, 0.6067, 0.0355, 0.6276, 0.01044, 0.6287, 0.3762, 0.8143, 0.4012, 0.8121, 0.4012, 0.8261, 0.3762, 0.8239, 0.3322, 0.4236, 0.3573, 0.4244, 0.3573, 0.4475, 0.3322, 0.4482, 0.1943, 0.8795, 0.2192, 0.8771, 0.2192, 0.8867, 0.1943, 0.8844, 0.2862, 0.05641, 0.3113, 0.05665, 0.3113, 0.08125, 0.2862, 0.08149, 0.05641, 0.2865, 0.08149, 0.2862, 0.08149, 0.3113, 0.05641, 0.3111, 0.8577, 0.8818, 0.8327, 0.8794, 0.8327, 0.8746, 0.8577, 0.8722, 0.2194, 0.4021, 0.1943, 0.4028, 0.1943, 0.3782, 0.2194, 0.3789, 0.1483, 0.4691, 0.1734, 0.4698, 0.1734, 0.493, 0.1483, 0.4937, 0.6001, 0.8822, 0.6251, 0.8798, 0.6251, 0.8894, 0.6001, 0.8871, 0.3322, 0.2403, 0.3573, 0.2405, 0.3573, 0.2651, 0.3322, 0.2654, 0.3322, 0.1026, 0.3573, 0.1024, 0.3573, 0.1275, 0.3322, 0.1272, 0.6251, 0.8589, 0.6001, 0.8566, 0.6001, 0.8517, 0.6251, 0.8493, 0.2653, 0.2646, 0.2403, 0.2654, 0.2403, 0.2407, 0.2653, 0.2415, 0.03543, 0.8243, 0.01044, 0.8221, 0.01044, 0.8125, 0.03543, 0.8103, 0.2653, 0.5366, 0.2403, 0.5378, 0.2403, 0.5146, 0.2653, 0.5158, 0.7201, 0.7592, 0.6951, 0.7573, 0.6951, 0.7434, 0.7201, 0.7415, 0.5865, 0.6689, 0.5615, 0.6705, 0.5615, 0.6496, 0.5865, 0.6512, 0.6482, 0.1943, 0.6732, 0.1959, 0.6732, 0.2136, 0.6482, 0.2152, 0.01044, 0.7736, 0.03545, 0.7717, 0.03545, 0.7894, 0.01044, 0.7875, 0.1024, 0.6051, 0.1274, 0.6062, 0.1274, 0.6271, 0.1024, 0.6283, 0.4222, 0.8455, 0.4472, 0.8433, 0.4472, 0.8572, 0.4222, 0.8551, 0.2194, 0.5807, 0.1943, 0.5818, 0.1943, 0.5587, 0.2194, 0.5598, 0.1274, 0.7545, 0.1024, 0.7526, 0.1024, 0.7387, 0.1274, 0.7368, 0.6488, 0.3572, 0.6473, 0.3322, 0.6681, 0.3322, 0.6666, 0.3572, 0.6472, 0.4491, 0.6488, 0.4241, 0.6665, 0.4241, 0.6681, 0.4491, 0.6074, 0.7392, 0.6324, 0.7373, 0.6324, 0.755, 0.6074, 0.7531, 0.3781, 0.5151, 0.4032, 0.5162, 0.4032, 0.5371, 0.3781, 0.5383, 0.1024, 0.8162, 0.1274, 0.814, 0.1274, 0.828, 0.1024, 0.8258, 0.3782, 0.2194, 0.3789, 0.1943, 0.4021, 0.1943, 0.4028, 0.2194, 0.8827, 0.05876, 0.9077, 0.05641, 0.9077, 0.06601, 0.8827, 0.06365, 0.01044, 0.3322, 0.03552, 0.3324, 0.03552, 0.357, 0.01044, 0.3573, 0.08149, 0.08125, 0.05641, 0.08149, 0.05641, 0.05641, 0.08149, 0.05665, 0.671, 0.8708, 0.6461, 0.8684, 0.6461, 0.8635, 0.671, 0.8612, 0.3789, 0.03552, 0.3782, 0.01044, 0.4028, 0.01044, 0.4021, 0.03552, 0.833, 0.438, 0.808, 0.4358, 0.808, 0.4262, 0.833, 0.4241, 0.2402, 0.8837, 0.2652, 0.8813, 0.2652, 0.8909, 0.2402, 0.8886, 0.01044, 0.1734, 0.01068, 0.1483, 0.03528, 0.1483, 0.03553, 0.1734, 0.1945, 0.1275, 0.1943, 0.1024, 0.2194, 0.1024, 0.2191, 0.1275, 0.9036, 0.9123, 0.8786, 0.9099, 0.8786, 0.905, 0.9036, 0.9027, 0.01044, 0.4248, 0.03552, 0.4241, 0.03552, 0.4487, 0.01044, 0.448, 0.8219, 0.3322, 0.8197, 0.3572, 0.8101, 0.3572, 0.808, 0.3322, 0.6048, 0.5411, 0.6037, 0.516, 0.6268, 0.516, 0.6257, 0.5411, 0.7922, 0.1483, 0.7903, 0.1733, 0.7764, 0.1733, 0.7745, 0.1483, 0.4222, 0.6493, 0.4473, 0.6478, 0.4473, 0.6686, 0.4222, 0.6671, 0.6732, 0.3071, 0.6482, 0.3055, 0.6482, 0.2878, 0.6732, 0.2862, 0.7526, 0.6465, 0.7545, 0.6715, 0.7368, 0.6715, 0.7387, 0.6465, 0.6042, 0.2653, 0.6053, 0.2403, 0.6262, 0.2403, 0.6273, 0.2653, 0.8197, 0.3782, 0.8219, 0.4032, 0.808, 0.4032, 0.8101, 0.3782, 0.2194, 0.4482, 0.1943, 0.4475, 0.1943, 0.4244, 0.2194, 0.4236, 0.4696, 0.6512, 0.4946, 0.6496, 0.4946, 0.6705, 0.4696, 0.6689, 0.6732, 0.07726, 0.6482, 0.0757, 0.6482, 0.05797, 0.6732, 0.05641, 0.7852, 0.4241, 0.7871, 0.4491, 0.7693, 0.4491, 0.7712, 0.4241, 0.3113, 0.6264, 0.2862, 0.6252, 0.2862, 0.6044, 0.3113, 0.6032, 0.8258, 0.6465, 0.828, 0.6715, 0.814, 0.6715, 0.8162, 0.6465, 0.2194, 0.4937, 0.1943, 0.493, 0.1943, 0.4698, 0.2194, 0.4691, 0.8603, 0.748, 0.8853, 0.7456, 0.8853, 0.7552, 0.8603, 0.7529, 0.2862, 0.1483, 0.3113, 0.1486, 0.3113, 0.1732, 0.2862, 0.1734, 0.05641, 0.1945, 0.08149, 0.1943, 0.08149, 0.2194, 0.05641, 0.2191, 0.9026, 0.3878, 0.8776, 0.3854, 0.8776, 0.3805, 0.9026, 0.3782, 0.1024, 0.4248, 0.1274, 0.4241, 0.1274, 0.4487, 0.1024, 0.448, 0.8567, 0.3782, 0.8545, 0.4032, 0.8449, 0.4032, 0.8428, 0.3782, 0.3762, 0.6044, 0.4013, 0.6032, 0.4013, 0.6264, 0.3762, 0.6252, 0.7973, 0.6997, 0.7954, 0.7247, 0.7815, 0.7247, 0.7796, 0.6997, 0.05641, 0.2405, 0.08149, 0.2403, 0.08149, 0.2654, 0.05641, 0.2651, 0.9108, 0.112, 0.8858, 0.1096, 0.8858, 0.1047, 0.9108, 0.1024, 0.05642, 0.4244, 0.08149, 0.4236, 0.08149, 0.4483, 0.05642, 0.4475, 0.867, 0.6997, 0.8648, 0.7247, 0.8552, 0.7247, 0.853, 0.6997, 0.2402, 0.6039, 0.2653, 0.6027, 0.2653, 0.6259, 0.2402, 0.6247, 0.7922, 0.05641, 0.7903, 0.08142, 0.7764, 0.08142, 0.7745, 0.05641, 0.6482, 0.1499, 0.6732, 0.1483, 0.6732, 0.1692, 0.6482, 0.1676, 0.5406, 0.6686, 0.5156, 0.667, 0.5156, 0.6493, 0.5406, 0.6477, 0.7857, 0.516, 0.7876, 0.541, 0.7698, 0.541, 0.7717, 0.516, 0.1274, 0.5383, 0.1024, 0.5371, 0.1024, 0.5163, 0.1274, 0.5151, 0.8445, 0.7915, 0.8467, 0.8165, 0.8327, 0.8165, 0.8349, 0.7915, 0.4032, 0.4028, 0.3782, 0.4021, 0.3782, 0.3789, 0.4032, 0.3782, 0.741, 0.8978, 0.766, 0.8954, 0.766, 0.905, 0.741, 0.9027, 0.2403, 0.1943, 0.2654, 0.1945, 0.2654, 0.2191, 0.2403, 0.2194, 0.6732, 0.2611, 0.6482, 0.2595, 0.6482, 0.2418, 0.6732, 0.2402, 0.7466, 0.3782, 0.7485, 0.4032, 0.7307, 0.4032, 0.7326, 0.3782, 0.08147, 0.6264, 0.05642, 0.6252, 0.05642, 0.6044, 0.08147, 0.6032, 0.8606, 0.6465, 0.8628, 0.6715, 0.8489, 0.6715, 0.851, 0.6465, 0.4482, 0.1483, 0.4475, 0.1734, 0.4244, 0.1734, 0.4236, 0.1483, 0.8786, 0.8746, 0.9036, 0.8722, 0.9036, 0.8818, 0.8786, 0.8794, 0.2194, 0.1483, 0.2191, 0.1734, 0.1945, 0.1734, 0.1943, 0.1483, 0.1483, 0.1486, 0.1734, 0.1483, 0.1734, 0.1734, 0.1483, 0.1732, 0.08139, 0.9024, 0.05642, 0.9001, 0.05642, 0.8952, 0.08139, 0.8928, 0.2403, 0.4698, 0.2653, 0.4691, 0.2653, 0.4937, 0.2403, 0.493, 0.8567, 0.3322, 0.8546, 0.3572, 0.845, 0.3572, 0.8428, 0.3322, 0.1483, 0.6039, 0.1734, 0.6027, 0.1734, 0.6259, 0.1483, 0.6247, 0.6711, 0.7456, 0.6692, 0.7707, 0.6552, 0.7707, 0.6533, 0.7456, 0.05642, 0.6488, 0.08145, 0.6473, 0.08145, 0.6681, 0.05642, 0.6666, 0.2403, 0.1486, 0.2654, 0.1483, 0.2654, 0.1734, 0.2403, 0.1732, 0.5754, 0.9077, 0.5505, 0.9054, 0.5505, 0.9005, 0.5754, 0.8981, 0.2403, 0.4244, 0.2653, 0.4236, 0.2653, 0.4482, 0.2403, 0.4475, 0.6711, 0.8403, 0.6461, 0.8381, 0.6461, 0.8285, 0.6711, 0.8264, 0.5371, 0.4241, 0.5383, 0.4492, 0.5151, 0.4492, 0.5162, 0.4241, 0.03545, 0.7508, 0.01044, 0.7489, 0.01044, 0.735, 0.03545, 0.7331, 0.6675, 0.1024, 0.6691, 0.1274, 0.6482, 0.1274, 0.6498, 0.1024, 0.7098, 0.4241, 0.7083, 0.4491, 0.6905, 0.4491, 0.689, 0.4241, 0.5156, 0.7373, 0.5406, 0.7354, 0.5406, 0.7531, 0.5156, 0.7512, 0.6273, 0.05641, 0.6262, 0.08146, 0.6053, 0.08146, 0.6042, 0.05641, 0.7869, 0.8285, 0.8119, 0.8263, 0.8119, 0.8403, 0.7869, 0.8381, 0.4942, 0.4241, 0.4935, 0.4492, 0.4703, 0.4492, 0.4696, 0.4241, 0.8676, 0.7939, 0.8925, 0.7915, 0.8925, 0.8011, 0.8676, 0.7988, 0.3573, 0.05641, 0.357, 0.08149, 0.3324, 0.08149, 0.3322, 0.05641, 0.2862, 0.7754, 0.3112, 0.7735, 0.3112, 0.7913, 0.2862, 0.7894, 0.6273, 0.1024, 0.6262, 0.1274, 0.6053, 0.1274, 0.6042, 0.1024, 0.8103, 0.5641, 0.8353, 0.562, 0.8353, 0.5759, 0.8103, 0.5737, 0.4483, 0.1943, 0.4475, 0.2194, 0.4244, 0.2194, 0.4236, 0.1943, 0.1024, 0.8817, 0.1273, 0.8793, 0.1273, 0.8889, 0.1024, 0.8866, 0.2194, 0.01044, 0.2191, 0.03552, 0.1945, 0.03552, 0.1943, 0.01044, 0.3111, 0.3322, 0.3113, 0.3573, 0.2862, 0.3573, 0.2865, 0.3322, 0.1733, 0.8909, 0.1483, 0.8886, 0.1483, 0.8837, 0.1733, 0.8813, 0.402, 0.2862, 0.4028, 0.3113, 0.3782, 0.3113, 0.3789, 0.2862, 0.2192, 0.8214, 0.1943, 0.8193, 0.1943, 0.8097, 0.2192, 0.8075, 0.5821, 0.01044, 0.5833, 0.0355, 0.5601, 0.0355, 0.5613, 0.01044, 0.2652, 0.7908, 0.2402, 0.7889, 0.2402, 0.775, 0.2652, 0.7731, 0.667, 0.4701, 0.6686, 0.4951, 0.6477, 0.4951, 0.6493, 0.4701, 0.6705, 0.562, 0.6689, 0.587, 0.6512, 0.587, 0.6496, 0.562, 0.72, 0.8704, 0.6951, 0.868, 0.6951, 0.8631, 0.72, 0.8608, 0.448, 0.3782, 0.4487, 0.4032, 0.4241, 0.4032, 0.4248, 0.3782, 0.8577, 0.8513, 0.8327, 0.8492, 0.8327, 0.8396, 0.8577, 0.8374, 0.5821, 0.1483, 0.5833, 0.1734, 0.5601, 0.1734, 0.5613, 0.1483, 0.5865, 0.755, 0.5615, 0.7531, 0.5615, 0.7392, 0.5865, 0.7373, 0.667, 0.516, 0.6686, 0.541, 0.6477, 0.541, 0.6493, 0.516, 0.6691, 0.01044, 0.6675, 0.03548, 0.6498, 0.03548, 0.6482, 0.01044, 0.4222, 0.7718, 0.4472, 0.7699, 0.4472, 0.7876, 0.4222, 0.7857, 0.3553, 0.6051, 0.3542, 0.6301, 0.3333, 0.6301, 0.3322, 0.6051, 0.2862, 0.8491, 0.3112, 0.847, 0.3112, 0.8609, 0.2862, 0.8587, 0.4937, 0.1024, 0.493, 0.1274, 0.4698, 0.1274, 0.4691, 0.1024, 0.8827, 0.1507, 0.9077, 0.1483, 0.9077, 0.1579, 0.8827, 0.1556, 0.2194, 0.3322, 0.2191, 0.3573, 0.1945, 0.3573, 0.1943, 0.3322, 0.2191, 0.1943, 0.2194, 0.2194, 0.1943, 0.2194, 0.1945, 0.1943, 0.6273, 0.1943, 0.6262, 0.2194, 0.6053, 0.2194, 0.6042, 0.1943, 0.8084, 0.4722, 0.8334, 0.4701, 0.8334, 0.484, 0.8084, 0.4818, 0.4483, 0.01044, 0.4475, 0.03552, 0.4244, 0.03552, 0.4237, 0.01044, 0.4222, 0.8805, 0.4472, 0.8781, 0.4472, 0.8877, 0.4222, 0.8854, 0.2194, 0.05641, 0.2191, 0.08149, 0.1945, 0.08149, 0.1943, 0.05641, 0.1732, 0.05641, 0.1734, 0.08149, 0.1483, 0.08149, 0.1486, 0.05641, 0.8118, 0.9012, 0.7869, 0.8989, 0.7869, 0.894, 0.8118, 0.8916, 0.4021, 0.1024, 0.4028, 0.1274, 0.3782, 0.1274, 0.3789, 0.1024, 0.8334, 0.5299, 0.8084, 0.5278, 0.8084, 0.5182, 0.8334, 0.516, 0.5376, 0.4701, 0.5387, 0.4951, 0.5156, 0.4951, 0.5167, 0.4701, 0.5406, 0.7918, 0.5156, 0.7899, 0.5156, 0.7759, 0.5406, 0.774, 0.7083, 0.3322, 0.7099, 0.3572, 0.689, 0.3572, 0.6906, 0.3322, 0.6742, 0.6538, 0.6726, 0.6788, 0.6549, 0.6788, 0.6533, 0.6538, 0.7317, 0.01234, 0.7567, 0.01044, 0.7567, 0.02818, 0.7317, 0.02628, 0.493, 0.1483, 0.4937, 0.1734, 0.4691, 0.1734, 0.4698, 0.1483, 0.3461, 0.7887, 0.3439, 0.8137, 0.3343, 0.8137, 0.3322, 0.7887, 0.03246, 0.5156, 0.03362, 0.5406, 0.01044, 0.5406, 0.0116, 0.5156, 0.7587, 0.7842, 0.7568, 0.8092, 0.7429, 0.8092, 0.741, 0.7842, 0.7088, 0.516, 0.7103, 0.541, 0.6895, 0.541, 0.691, 0.516, 0.7108, 0.01044, 0.7093, 0.03548, 0.6915, 0.03548, 0.69, 0.01044, 0.7934, 0.1024, 0.7953, 0.1274, 0.7776, 0.1274, 0.7795, 0.1024, 0.6287, 0.562, 0.6276, 0.587, 0.6067, 0.587, 0.6055, 0.562, 0.06818, 0.847, 0.07035, 0.872, 0.05642, 0.872, 0.05858, 0.847, 0.4028, 0.05641, 0.4021, 0.08148, 0.3789, 0.08148, 0.3782, 0.05641, 0.8879, 0.7021, 0.9128, 0.6997, 0.9128, 0.7093, 0.8879, 0.707, 0.03553, 0.05641, 0.03528, 0.08149, 0.01068, 0.08149, 0.01044, 0.05641, 0.03528, 0.2862, 0.03553, 0.3113, 0.01044, 0.3113, 0.01068, 0.2862, 0.915, 0.2039, 0.89, 0.2015, 0.89, 0.1967, 0.915, 0.1943, 0.828, 0.1024, 0.8301, 0.1274, 0.8162, 0.1274, 0.8184, 0.1024, 0.4028, 0.2403, 0.4021, 0.2653, 0.3789, 0.2653, 0.3782, 0.2403, 0.8891, 0.4724, 0.9141, 0.4701, 0.9141, 0.4797, 0.8891, 0.4773, 0.1275, 0.2403, 0.1272, 0.2653, 0.1026, 0.2653, 0.1024, 0.2403, 0.03528, 0.2403, 0.03553, 0.2653, 0.01044, 0.2653, 0.01068, 0.2403, 0.9026, 0.3418, 0.8776, 0.3394, 0.8776, 0.3345, 0.9026, 0.3322, 0.493, 0.05641, 0.4937, 0.08148, 0.4691, 0.08148, 0.4698, 0.05641, 0.8301, 0.01044, 0.828, 0.03543, 0.8184, 0.03543, 0.8162, 0.01044, 0.5821, 0.1024, 0.5833, 0.1274, 0.5601, 0.1274, 0.5613, 0.1024, 0.7128, 0.7801, 0.7109, 0.8051, 0.697, 0.8051, 0.6951, 0.7801, 0.7092, 0.1024, 0.7108, 0.1274, 0.69, 0.1274, 0.6915, 0.1024, 0.353, 0.651, 0.3515, 0.6761, 0.3337, 0.6761, 0.3322, 0.651, 0.7517, 0.1483, 0.7536, 0.1733, 0.7359, 0.1733, 0.7378, 0.1483, 0.5847, 0.562, 0.5835, 0.587, 0.5626, 0.587, 0.5615, 0.562, 0.3542, 0.5591, 0.3553, 0.5842, 0.3322, 0.5842, 0.3333, 0.5591, 0.8046, 0.7456, 0.8027, 0.7706, 0.7888, 0.7706, 0.7869, 0.7456, 0.7134, 0.2862, 0.715, 0.3113, 0.6941, 0.3113, 0.6957, 0.2862, 0.715, 0.1483, 0.7134, 0.1734, 0.6957, 0.1734, 0.6941, 0.1483, 0.7466, 0.4241, 0.7485, 0.4491, 0.7307, 0.4491, 0.7326, 0.4241, 0.5823, 0.3782, 0.5812, 0.4032, 0.5603, 0.4032, 0.5591, 0.3782, 0.83, 0.6997, 0.8322, 0.7247, 0.8182, 0.7247, 0.8204, 0.6997, 0.4483, 0.1024, 0.4475, 0.1274, 0.4244, 0.1274, 0.4236, 0.1024, 0.1943, 0.91, 0.2192, 0.9076, 0.2192, 0.9172, 0.1943, 0.9149, 0.3113, 0.1024, 0.3111, 0.1275, 0.2865, 0.1275, 0.2862, 0.1024, 0.1732, 0.2403, 0.1734, 0.2654, 0.1483, 0.2654, 0.1486, 0.2403, 0.9108, 0.02004, 0.8858, 0.01769, 0.8858, 0.01279, 0.9108, 0.01044, 0.4935, 0.3782, 0.4942, 0.4032, 0.4696, 0.4032, 0.4703, 0.3782, 0.8343, 0.2402, 0.8321, 0.2652, 0.8226, 0.2652, 0.8204, 0.2402, 0.8786, 0.8397, 0.9036, 0.8374, 0.9036, 0.847, 0.8786, 0.8446, 0.1734, 0.3322, 0.1732, 0.3573, 0.1486, 0.3573, 0.1483, 0.3322, 0.1272, 0.1483, 0.1275, 0.1734, 0.1024, 0.1734, 0.1026, 0.1483, 0.9141, 0.5256, 0.8891, 0.5232, 0.8891, 0.5183, 0.9141, 0.516, 0.3561, 0.4691, 0.3568, 0.4942, 0.3322, 0.4942, 0.3329, 0.4691, 0.8619, 0.1483, 0.8597, 0.1733, 0.8501, 0.1733, 0.8479, 0.1483, 0.5821, 0.2403, 0.5833, 0.2653, 0.5601, 0.2653, 0.5613, 0.2403, 0.7894, 0.562, 0.7875, 0.587, 0.7736, 0.587, 0.7717, 0.562, 0.07571, 0.689, 0.07727, 0.714, 0.05642, 0.714, 0.05798, 0.689, 0.5364, 0.6895, 0.5348, 0.7145, 0.5171, 0.7145, 0.5156, 0.6895, 0.7517, 0.2862, 0.7536, 0.3113, 0.7359, 0.3113, 0.7378, 0.2862, 0.6264, 0.4241, 0.6252, 0.4492, 0.6044, 0.4492, 0.6032, 0.4241, 0.8373, 0.7456, 0.8394, 0.7706, 0.8255, 0.7706, 0.8277, 0.7456, 0.4483, 0.2403, 0.4475, 0.2653, 0.4244, 0.2653, 0.4236, 0.2403, 0.7995, 0.2402, 0.7976, 0.2652, 0.7837, 0.2652, 0.7818, 0.2402, 0.1676, 0.6885, 0.1692, 0.7136, 0.1483, 0.7136, 0.1499, 0.6885, 0.715, 0.2402, 0.7134, 0.2653, 0.6957, 0.2653, 0.6941, 0.2402, 0.7852, 0.3322, 0.7871, 0.3572, 0.7694, 0.3572, 0.7713, 0.3322, 0.4928, 0.5596, 0.4916, 0.5847, 0.4708, 0.5847, 0.4696, 0.5596, 0.5733, 0.8218, 0.5754, 0.8468, 0.5615, 0.8468, 0.5637, 0.8218, 0.4487, 0.3322, 0.448, 0.3573, 0.4248, 0.3573, 0.4241, 0.3322, 0.6251, 0.9175, 0.6001, 0.9199, 0.6001, 0.9103, 0.6251, 0.9127, 0.2194, 0.2862, 0.2191, 0.3113, 0.1945, 0.3113, 0.1943, 0.2862, 0.1272, 0.1943, 0.1275, 0.2194, 0.1024, 0.2194, 0.1026, 0.1943, 0.8887, 0.4241, 0.9136, 0.4264, 0.9136, 0.4313, 0.8887, 0.4337, 0.493, 0.2862, 0.4937, 0.3113, 0.4691, 0.3113, 0.4698, 0.2862, 0.827, 0.1483, 0.8249, 0.1733, 0.8153, 0.1733, 0.8131, 0.1483, 0.5821, 0.1943, 0.5833, 0.2194, 0.5601, 0.2194, 0.5613, 0.1943, 0.2194, 0.2403, 0.2191, 0.2654, 0.1945, 0.2654, 0.1943, 0.2403, 0.1272, 0.3322, 0.1275, 0.3573, 0.1024, 0.3573, 0.1026, 0.3322, 0.3762, 0.9233, 0.4012, 0.9257, 0.4012, 0.9306, 0.3762, 0.9329, 0.4475, 0.2862, 0.4482, 0.3113, 0.4236, 0.3113, 0.4244, 0.2862, 0.8425, 0.5968, 0.8403, 0.6218, 0.8307, 0.6218, 0.8286, 0.5968, 0.5371, 0.3322, 0.5383, 0.3573, 0.5151, 0.3573, 0.5162, 0.3322, 0.7932, 0.6465, 0.7913, 0.6715, 0.7773, 0.6715, 0.7754, 0.6465, 0.6726, 0.6079, 0.6742, 0.6329, 0.6533, 0.6329, 0.6549, 0.6079, 0.3971, 0.689, 0.3955, 0.714, 0.3778, 0.714, 0.3762, 0.689, 0.7489, 0.562, 0.7508, 0.587, 0.7331, 0.587, 0.735, 0.562, 0.6273, 0.1483, 0.6262, 0.1734, 0.6053, 0.1734, 0.6042, 0.1483, 0.867, 0.1943, 0.8691, 0.2193, 0.8552, 0.2193, 0.8574, 0.1943, 0.3108, 0.4691, 0.3101, 0.4942, 0.2869, 0.4942, 0.2862, 0.4691, 0.03541, 0.9177, 0.01044, 0.92, 0.01044, 0.9104, 0.03541, 0.9128, 0.7106, 0.562, 0.7122, 0.587, 0.6913, 0.587, 0.6929, 0.562, 0.5823, 0.6914, 0.5808, 0.7164, 0.5631, 0.7164, 0.5615, 0.6914, 0.747, 0.516, 0.7489, 0.541, 0.7312, 0.541, 0.7331, 0.516, 0.6264, 0.3782, 0.6252, 0.4032, 0.6044, 0.4032, 0.6032, 0.3782, 0.3439, 0.8346, 0.3461, 0.8596, 0.3322, 0.8596, 0.3343, 0.8346, 0.5392, 0.1483, 0.5385, 0.1734, 0.5153, 0.1734, 0.5146, 0.1483, 0.4012, 0.9001, 0.3762, 0.9024, 0.3762, 0.8928, 0.4012, 0.8952, 0.08149, 0.01044, 0.08125, 0.03552, 0.05665, 0.03552, 0.05641, 0.01044, 0.3111, 0.2403, 0.3113, 0.2654, 0.2862, 0.2654, 0.2865, 0.2403, 0.7869, 0.9221, 0.8118, 0.9245, 0.8118, 0.9294, 0.7869, 0.9317, 0.448, 0.4701, 0.4487, 0.4951, 0.4241, 0.4951, 0.4248, 0.4701, 0.827, 0.05641, 0.8249, 0.0814, 0.8153, 0.0814, 0.8131, 0.05641, 0.5376, 0.516, 0.5387, 0.5411, 0.5156, 0.5411, 0.5167, 0.516, 0.7995, 0.1943, 0.7976, 0.2193, 0.7837, 0.2193, 0.7818, 0.1943, 0.03528, 0.1024, 0.03553, 0.1275, 0.01044, 0.1275, 0.01068, 0.1024, 0.9092, 0.5968, 0.9342, 0.5992, 0.9342, 0.6041, 0.9092, 0.6064, 0.402, 0.4691, 0.4027, 0.4942, 0.3781, 0.4942, 0.3789, 0.4691, 0.8619, 0.05641, 0.8597, 0.0814, 0.8501, 0.0814, 0.8479, 0.05641, 0.5371, 0.3782, 0.5383, 0.4032, 0.5151, 0.4032, 0.5162, 0.3782, 0.5792, 0.7759, 0.5773, 0.8009, 0.5634, 0.8009, 0.5615, 0.7759, 0.7088, 0.4701, 0.7103, 0.4951, 0.6895, 0.4951, 0.691, 0.4701, 0.3071, 0.689, 0.3055, 0.714, 0.2878, 0.714, 0.2862, 0.689, 0.7568, 0.6997, 0.7587, 0.7247, 0.741, 0.7247, 0.7429, 0.6997, 0.6264, 0.3322, 0.6252, 0.3573, 0.6044, 0.3573, 0.6032, 0.3322, 0.8321, 0.1943, 0.8343, 0.2193, 0.8204, 0.2193, 0.8225, 0.1943, 0.4937, 0.01044, 0.493, 0.03552, 0.4698, 0.03552, 0.4691, 0.01044, 0.3112, 0.9195, 0.2862, 0.9219, 0.2862, 0.9123, 0.3112, 0.9146, 0.3573, 0.1943, 0.357, 0.2194, 0.3324, 0.2194, 0.3322, 0.1943, 0.7159, 0.6079, 0.7144, 0.6329, 0.6966, 0.6329, 0.6951, 0.6079, 0.766, 0.7615, 0.741, 0.7634, 0.741, 0.7456, 0.766, 0.7475, 0.6268, 0.4701, 0.6257, 0.4951, 0.6048, 0.4951, 0.6037, 0.4701, 0.6251, 0.8263, 0.6001, 0.8285, 0.6001, 0.8145, 0.6251, 0.8167, 0.4487, 0.4241, 0.448, 0.4492, 0.4248, 0.4492, 0.4241, 0.4241, 0.8577, 0.9099, 0.8327, 0.9123, 0.8327, 0.9027, 0.8577, 0.905, 0.3113, 0.2862, 0.3111, 0.3113, 0.2865, 0.3113, 0.2862, 0.2862, 0.2651, 0.2862, 0.2654, 0.3113, 0.2403, 0.3113, 0.2405, 0.2862, 0.9062, 0.7456, 0.9311, 0.748, 0.9311, 0.7529, 0.9062, 0.7552, 0.493, 0.2403, 0.4937, 0.2653, 0.4691, 0.2653, 0.4698, 0.2403, 0.1943, 0.8423, 0.2192, 0.8445, 0.2192, 0.8541, 0.1943, 0.8562, 0.5821, 0.2862, 0.5833, 0.3113, 0.5601, 0.3113, 0.5613, 0.2862, 0.1024, 0.7754, 0.1274, 0.7773, 0.1274, 0.7913, 0.1024, 0.7932, 0.7083, 0.3782, 0.7098, 0.4032, 0.689, 0.4032, 0.6905, 0.3782, 0.03528, 0.01044, 0.03553, 0.03552, 0.01044, 0.03552, 0.01068, 0.01044, 0.2402, 0.9118, 0.2652, 0.9141, 0.2652, 0.919, 0.2402, 0.9214, 0.5385, 0.1943, 0.5392, 0.2194, 0.5146, 0.2194, 0.5153, 0.1943, 0.2402, 0.8465, 0.2652, 0.8487, 0.2652, 0.8583, 0.2402, 0.8604, 0.4461, 0.516, 0.4473, 0.5411, 0.4241, 0.5411, 0.4253, 0.516, 0.3762, 0.7735, 0.4012, 0.7754, 0.4012, 0.7894, 0.3762, 0.7913, 0.7134, 0.1943, 0.715, 0.2193, 0.6941, 0.2193, 0.6957, 0.1943, 0.7159, 0.6538, 0.7144, 0.6788, 0.6966, 0.6788, 0.6951, 0.6538, 0.4472, 0.7471, 0.4222, 0.749, 0.4222, 0.7312, 0.4472, 0.7331, 0.1255, 0.5591, 0.1244, 0.5842, 0.1035, 0.5842, 0.1024, 0.5591, 0.1733, 0.8234, 0.1483, 0.8256, 0.1483, 0.8117, 0.1733, 0.8138, 0.5392, 0.1024, 0.5385, 0.1274, 0.5153, 0.1274, 0.5146, 0.1024, 0.8118, 0.8684, 0.7869, 0.8707, 0.7869, 0.8611, 0.8118, 0.8635, 0.1275, 0.1024, 0.1272, 0.1275, 0.1026, 0.1275, 0.1024, 0.1024, 0.3112, 0.7507, 0.2862, 0.7526, 0.2862, 0.7349, 0.3112, 0.7368, 0.5828, 0.4701, 0.5816, 0.4951, 0.5608, 0.4951, 0.5596, 0.4701, 0.8077, 0.6197, 0.7827, 0.6218, 0.7827, 0.6079, 0.8077, 0.6101, 0.4937, 0.1943, 0.493, 0.2194, 0.4698, 0.2194, 0.4691, 0.1943, 0.766, 0.8722, 0.741, 0.8745, 0.741, 0.8649, 0.766, 0.8673, 0.1734, 0.2862, 0.1732, 0.3113, 0.1486, 0.3113, 0.1483, 0.2862, 0.1272, 0.01044, 0.1275, 0.03552, 0.1024, 0.03552, 0.1026, 0.01044, 0.902, 0.562, 0.927, 0.5643, 0.927, 0.5692, 0.902, 0.5716, 0.5385, 0.05641, 0.5392, 0.08148, 0.5146, 0.08148, 0.5153, 0.05641, 0.4696, 0.8451, 0.4946, 0.8473, 0.4946, 0.8569, 0.4696, 0.8591, 0.5812, 0.4241, 0.5823, 0.4492, 0.5591, 0.4492, 0.5603, 0.4241, 0.05642, 0.7735, 0.08143, 0.7754, 0.08143, 0.7894, 0.05642, 0.7913, 0.2595, 0.6885, 0.2611, 0.7136, 0.2402, 0.7136, 0.2418, 0.6885, 0.6241, 0.6914, 0.6225, 0.7164, 0.6048, 0.7164, 0.6032, 0.6914, 0.4935, 0.3322, 0.4942, 0.3573, 0.4696, 0.3573, 0.4703, 0.3322, 0.01044, 0.8451, 0.03543, 0.8473, 0.03543, 0.8569, 0.01044, 0.8591, 0.5812, 0.3322, 0.5823, 0.3573, 0.5591, 0.3573, 0.5603, 0.3322, 0.1483, 0.7731, 0.1733, 0.775, 0.1733, 0.7889, 0.1483, 0.7908, 0.1217, 0.6909, 0.1232, 0.7159, 0.1024, 0.7159, 0.1039, 0.6909, 0.715, 0.05641, 0.7134, 0.08144, 0.6957, 0.08144, 0.6941, 0.05641, 0.4946, 0.7489, 0.4696, 0.7508, 0.4696, 0.7331, 0.4946, 0.735, 0.5833, 0.05641, 0.5821, 0.08146, 0.5613, 0.08146, 0.5601, 0.05641, 0.2652, 0.8234, 0.2402, 0.8256, 0.2402, 0.8117, 0.2652, 0.8138, 0.5392, 0.01044, 0.5385, 0.03552, 0.5153, 0.03552, 0.5146, 0.01044, 0.08139, 0.9306, 0.05642, 0.9329, 0.05642, 0.9233, 0.08139, 0.9257, 0.1275, 0.2862, 0.1272, 0.3113, 0.1026, 0.3113, 0.1024, 0.2862, 0.2651, 0.01044, 0.2654, 0.03552, 0.2403, 0.03552, 0.2405, 0.01044, 0.4222, 0.9086, 0.4472, 0.9109, 0.4472, 0.9158, 0.4222, 0.9182, 0.8661, 0.4701, 0.8682, 0.4951, 0.8543, 0.4951, 0.8565, 0.4701, 0.5392, 0.2862, 0.5385, 0.3113, 0.5153, 0.3113, 0.5146, 0.2862, 0.72, 0.929, 0.6951, 0.9314, 0.6951, 0.9218, 0.72, 0.9241, 0.3113, 0.01044, 0.3111, 0.03552, 0.2865, 0.03552, 0.2862, 0.01044, 0.357, 0.3322, 0.3573, 0.3573, 0.3322, 0.3573, 0.3324, 0.3322, 0.89, 0.2402, 0.915, 0.2426, 0.915, 0.2475, 0.89, 0.2498, 0.0803, 0.4691, 0.08102, 0.4942, 0.05642, 0.4942, 0.05713, 0.4691, 0.865, 0.1024, 0.8628, 0.1274, 0.8532, 0.1274, 0.851, 0.1024, 0.3113, 0.5371, 0.2862, 0.5383, 0.2862, 0.5151, 0.3113, 0.5162, 0.3499, 0.7429, 0.348, 0.7679, 0.3341, 0.7679, 0.3322, 0.7429, 0.4473, 0.6253, 0.4222, 0.6269, 0.4222, 0.606, 0.4473, 0.6076, 0.6951, 0.6997, 0.7201, 0.7013, 0.7201, 0.719, 0.6951, 0.7206, 0.7517, 0.05641, 0.7536, 0.08142, 0.7359, 0.08142, 0.7378, 0.05641, 0.2403, 0.5587, 0.2653, 0.5598, 0.2653, 0.5807, 0.2403, 0.5818, 0.8682, 0.516, 0.8661, 0.541, 0.8565, 0.541, 0.8543, 0.516, 0.1734, 0.5366, 0.1483, 0.5378, 0.1483, 0.5146, 0.1734, 0.5158, 0.7922, 0.2862, 0.7903, 0.3113, 0.7764, 0.3113, 0.7745, 0.2862, 0.2193, 0.7078, 0.1943, 0.7094, 0.1943, 0.6885, 0.2193, 0.6901, 0.4222, 0.6895, 0.4473, 0.6911, 0.4473, 0.7088, 0.4222, 0.7104, 0.7466, 0.3322, 0.7485, 0.3572, 0.7307, 0.3572, 0.7326, 0.3322, 0.4222, 0.562, 0.4473, 0.5631, 0.4473, 0.584, 0.4222, 0.5851, 0.867, 0.2402, 0.8691, 0.2652, 0.8552, 0.2652, 0.8574, 0.2402, 0.1024, 0.4696, 0.1274, 0.4703, 0.1274, 0.4935, 0.1024, 0.4942, 0.4946, 0.9177, 0.4696, 0.92, 0.4696, 0.9104, 0.4946, 0.9128, 0.3113, 0.1943, 0.3111, 0.2194, 0.2865, 0.2194, 0.2862, 0.1943, 0.357, 0.01044, 0.3573, 0.03552, 0.3322, 0.03552, 0.3324, 0.01044, 0.9048, 0.2862, 0.9298, 0.2886, 0.9298, 0.2935, 0.9048, 0.2958, 0.3573, 0.3106, 0.3322, 0.3113, 0.3322, 0.2867, 0.3573, 0.2874, 0.4696, 0.4701, 0.4947, 0.4708, 0.4947, 0.494, 0.4696, 0.4947, 0.671, 0.8989, 0.6461, 0.9013, 0.6461, 0.8917, 0.671, 0.894, 0.08149, 0.3322, 0.08125, 0.3573, 0.05665, 0.3573, 0.05641, 0.3322, 0.2651, 0.3322, 0.2654, 0.3573, 0.2403, 0.3573, 0.2405, 0.3322, 0.6461, 0.9221, 0.671, 0.9245, 0.671, 0.9294, 0.6461, 0.9317, 0.08149, 0.4021, 0.05642, 0.4028, 0.05642, 0.3782, 0.08149, 0.3789, 0.865, 0.01044, 0.8628, 0.03543, 0.8532, 0.03543, 0.851, 0.01044, 0.08147, 0.5371, 0.05642, 0.5383, 0.05642, 0.5151, 0.08147, 0.5162, 0.7876, 0.4701, 0.7857, 0.4951, 0.7717, 0.4951, 0.7698, 0.4701, 0.4946, 0.7106, 0.4696, 0.7122, 0.4696, 0.6913, 0.4946, 0.6929, 0.01044, 0.6914, 0.03548, 0.6929, 0.03548, 0.7107, 0.01044, 0.7122, 0.747, 0.4701, 0.7489, 0.4951, 0.7312, 0.4951, 0.7331, 0.4701, 0.5156, 0.562, 0.5406, 0.5631, 0.5406, 0.584, 0.5156, 0.5851, 0.8656, 0.4241, 0.8678, 0.4491, 0.8538, 0.4491, 0.856, 0.4241, 0.9252, 0.9332, 0.9498, 0.938, 0.9247, 0.938, 0.1733, 0.9705, 0.1483, 0.9729, 0.1483, 0.968, 0.9295, 0.6465, 0.9546, 0.6465, 0.93, 0.6514, 0.9496, 0.8374, 0.925, 0.8423, 0.9245, 0.8374, 0.9286, 0.05641, 0.9537, 0.05641, 0.9291, 0.06128, 0.5755, 0.9544, 0.5509, 0.9593, 0.5505, 0.9544, 0.9235, 0.3322, 0.9485, 0.3322, 0.9239, 0.3371, 0.8578, 0.9589, 0.8332, 0.9638, 0.8327, 0.9589, 0.03553, 0.9458, 0.01044, 0.9458, 0.03505, 0.9409, 0.9317, 0.01531, 0.9563, 0.01044, 0.9568, 0.01531, 0.2193, 0.943, 0.1943, 0.943, 0.2189, 0.9381, 0.6951, 0.9571, 0.7197, 0.9522, 0.7201, 0.9571, 0.8578, 0.938, 0.8327, 0.938, 0.8574, 0.9332, 0.7868, 0.9808, 0.8117, 0.9783, 0.8117, 0.9832, 0.1733, 0.9472, 0.1483, 0.9447, 0.1733, 0.9423, 0.8787, 0.9589, 0.9038, 0.9589, 0.9033, 0.9638, 0.4473, 0.9439, 0.4222, 0.9439, 0.4468, 0.9391, 0.6, 0.9714, 0.6246, 0.9665, 0.6251, 0.9714, 0.9485, 0.383, 0.9235, 0.383, 0.9481, 0.3782, 0.1943, 0.9687, 0.2189, 0.9638, 0.2193, 0.9687, 0.3113, 0.9476, 0.2862, 0.9476, 0.3108, 0.9427, 0.4222, 0.9697, 0.4468, 0.9648, 0.4473, 0.9697, 0.6251, 0.9457, 0.6, 0.9457, 0.6246, 0.9408, 0.5505, 0.9826, 0.5754, 0.9801, 0.5754, 0.985, 0.08138, 0.9587, 0.05642, 0.9562, 0.08138, 0.9538, 0.9247, 0.9638, 0.9493, 0.9589, 0.9498, 0.9638, 0.5755, 0.9335, 0.5505, 0.9335, 0.5751, 0.9286, 0.7868, 0.9575, 0.8114, 0.9526, 0.8118, 0.9575, 0.9038, 0.938, 0.8787, 0.938, 0.9033, 0.9332, 0.9337, 0.7046, 0.9583, 0.6997, 0.9588, 0.7046, 0.7659, 0.9308, 0.741, 0.9284, 0.7659, 0.9259, 0.3762, 0.9538, 0.4013, 0.9538, 0.4008, 0.9587, 0.9385, 0.7964, 0.9134, 0.7964, 0.938, 0.7915, 0.952, 0.7481, 0.977, 0.7456, 0.977, 0.7505, 0.4947, 0.9458, 0.4696, 0.9458, 0.4942, 0.9409, 0.6461, 0.9575, 0.6707, 0.9526, 0.6712, 0.9575, 0.9495, 0.9028, 0.9245, 0.9028, 0.9491, 0.898, 0.935, 0.5312, 0.9596, 0.5263, 0.9601, 0.5312, 0.9495, 0.8771, 0.9245, 0.8771, 0.9491, 0.8722, 0.2402, 0.9729, 0.2648, 0.968, 0.2653, 0.9729, 0.9507, 0.2862, 0.9756, 0.2887, 0.9507, 0.2911, 0.1275, 0.968, 0.1028, 0.9729, 0.1024, 0.968, 0.1024, 0.9423, 0.1275, 0.9423, 0.1028, 0.9471, 0.973, 0.562, 0.9484, 0.5668, 0.9479, 0.562, 0.2402, 0.9423, 0.2653, 0.9423, 0.2407, 0.9471, 0.3113, 0.9685, 0.2867, 0.9734, 0.2862, 0.9685, 0.9286, 0.1483, 0.9537, 0.1483, 0.9291, 0.1532, 0.03553, 0.9667, 0.01092, 0.9715, 0.01044, 0.9667, 0.93, 0.6723, 0.9546, 0.6771, 0.9295, 0.6771, 0.7659, 0.9804, 0.7409, 0.9829, 0.7409, 0.978, 0.9359, 0.1943, 0.961, 0.1943, 0.9363, 0.1992, 0.4947, 0.9667, 0.4701, 0.9715, 0.4696, 0.9667, 0.935, 0.5006, 0.9601, 0.5006, 0.9355, 0.5054, 0.08138, 0.982, 0.05642, 0.9845, 0.05642, 0.9796, 0.3762, 0.9795, 0.4012, 0.982, 0.3762, 0.9844, 0.8577, 0.9871, 0.8327, 0.9896, 0.8327, 0.9847, 0.6461, 0.9784, 0.671, 0.9808, 0.6461, 0.9833, 0.9601, 0.4701, 0.9355, 0.4749, 0.935, 0.4701, 0.9551, 0.5968, 0.9801, 0.5993, 0.9551, 0.6017, 0.9844, 0.794, 0.9594, 0.7964, 0.9594, 0.7915, 0.6951, 0.978, 0.72, 0.9804, 0.6951, 0.9829, 0.9596, 0.4241, 0.935, 0.4289, 0.9345, 0.4241, 0.5608, 0.5411, 0.5596, 0.516, 0.5828, 0.516, 0.5816, 0.5411, 0.7953, 0.01044, 0.7934, 0.03545, 0.7795, 0.03545, 0.7776, 0.01044, 0.6549, 0.7248, 0.6533, 0.6997, 0.6742, 0.6997, 0.6726, 0.7248, 0.3322, 0.722, 0.3337, 0.6969, 0.3515, 0.6969, 0.353, 0.722, 0.7852, 0.3782, 0.7871, 0.4032, 0.7693, 0.4032, 0.7712, 0.3782, 0.6041, 0.3113, 0.6053, 0.2862, 0.6262, 0.2862, 0.6273, 0.3113, 0.388, 0.847, 0.3902, 0.872, 0.3762, 0.872, 0.3784, 0.847, 0.01044, 0.4947, 0.01115, 0.4696, 0.03433, 0.4696, 0.03504, 0.4947, 0.1273, 0.9171, 0.1024, 0.9194, 0.1024, 0.9098, 0.1273, 0.9122, 0.03553, 0.3782, 0.03528, 0.4032, 0.01068, 0.4032, 0.01044, 0.3782, 0.9359, 0.2402, 0.961, 0.2402, 0.9363, 0.2451, 0.9568, 0.1024, 0.9322, 0.1072, 0.9317, 0.1024, 0.1272, 0.3782, 0.1275, 0.4032, 0.1024, 0.4032, 0.1026, 0.3782, 0.1483, 0.9118, 0.1733, 0.9141, 0.1733, 0.919, 0.1483, 0.9214, 0.5153, 0.2653, 0.5146, 0.2403, 0.5392, 0.2403, 0.5385, 0.2653, 0.5295, 0.8475, 0.5273, 0.8724, 0.5177, 0.8724, 0.5156, 0.8475])
me_sphere_005.materials.append(mat_neck_bark)
me_sphere_005.use_remesh_preserve_volume = False
me_sphere_005.use_remesh_preserve_attributes = False
me_sphere_005.use_mirror_vertex_groups = False
me_sphere_005.update()
me_cylinder_003 = bpy.data.meshes.new('Cylinder.003')
me_cylinder_003.from_pydata([(0.0, 1.0, -1.0), (0.0, 1.0, 1.0), (0.1951, 0.9808, -1.0), (0.1951, 0.9808, 1.0), (0.3827, 0.9239, -1.0), (0.3827, 0.9239, 1.0), (0.5556, 0.8315, -1.0), (0.5556, 0.8315, 1.0), (0.7071, 0.7071, -1.0), (0.7071, 0.7071, 1.0), (0.8315, 0.5556, -1.0), (0.8315, 0.5556, 1.0), (0.9239, 0.3827, -1.0), (0.9239, 0.3827, 1.0), (0.9808, 0.1951, -1.0), (0.9808, 0.1951, 1.0), (1.0, 7.55e-08, -1.0), (1.0, 7.55e-08, 1.0), (0.9808, -0.1951, -1.0), (0.9808, -0.1951, 1.0), (0.9239, -0.3827, -1.0), (0.9239, -0.3827, 1.0), (0.8315, -0.5556, -1.0), (0.8315, -0.5556, 1.0), (0.7071, -0.7071, -1.0), (0.7071, -0.7071, 1.0), (0.5556, -0.8315, -1.0), (0.5556, -0.8315, 1.0), (0.3827, -0.9239, -1.0), (0.3827, -0.9239, 1.0), (0.1951, -0.9808, -1.0), (0.1951, -0.9808, 1.0), (-3.258e-07, -1.0, -1.0), (-3.258e-07, -1.0, 1.0), (-0.1951, -0.9808, -1.0), (-0.1951, -0.9808, 1.0), (-0.3827, -0.9239, -1.0), (-0.3827, -0.9239, 1.0), (-0.5556, -0.8315, -1.0), (-0.5556, -0.8315, 1.0), (-0.7071, -0.7071, -1.0), (-0.7071, -0.7071, 1.0), (-0.8315, -0.5556, -1.0), (-0.8315, -0.5556, 1.0), (-0.9239, -0.3827, -1.0), (-0.9239, -0.3827, 1.0), (-0.9808, -0.1951, -1.0), (-0.9808, -0.1951, 1.0), (-1.0, 9.656e-07, -1.0), (-1.0, 9.656e-07, 1.0), (-0.9808, 0.1951, -1.0), (-0.9808, 0.1951, 1.0), (-0.9239, 0.3827, -1.0), (-0.9239, 0.3827, 1.0), (-0.8315, 0.5556, -1.0), (-0.8315, 0.5556, 1.0), (-0.7071, 0.7071, -1.0), (-0.7071, 0.7071, 1.0), (-0.5556, 0.8315, -1.0), (-0.5556, 0.8315, 1.0), (-0.3827, 0.9239, -1.0), (-0.3827, 0.9239, 1.0), (-0.1951, 0.9808, -1.0), (-0.1951, 0.9808, 1.0), (-3.258e-07, -1.0, -0.1578), (-0.1951, -0.9808, -0.1578), (-3.258e-07, -1.0, 0.07861), (-0.1951, -0.9808, 0.07861), (-0.05873, -1.596, 0.07861), (-0.05873, -1.596, -0.1578), (-0.2538, -1.577, 0.07861), (-0.2538, -1.577, -0.1578), (0.5945, -0.7116, 0.4009), (0.4, -0.7448, 0.4008), (0.1751, -0.9174, 0.4009), (-0.3529, -0.8654, 0.4009), (-0.5383, -0.6523, 0.4008), (-0.7264, -0.594, 0.4009), (0.4649, -0.7081, 0.4553), (0.3827, -0.9239, 0.6813), (0.3387, -0.7633, 0.4597), (-0.4825, -0.6821, 0.4601), (-0.5556, -0.8315, 0.6813), (-0.5938, -0.6055, 0.4561), (-0.7264, -0.594, 0.4009), (-0.5383, -0.6523, 0.4008), (-0.3529, -0.8654, 0.4009), (0.1751, -0.9174, 0.4009), (0.4, -0.7448, 0.4008), (0.5945, -0.7116, 0.4009), (0.4672, -0.7063, 0.3513), (0.3898, -0.8551, 0.1994), (0.3364, -0.7639, 0.3474), (-0.4803, -0.6832, 0.3471), (-0.5497, -0.763, 0.1994), (-0.5958, -0.6035, 0.3506), (0.5556, -0.8315, 0.6007), (0.6532, -0.7449, 0.4008), (0.1951, -0.9808, 0.6007), (0.101, -1.008, 0.4008), (-0.3827, -0.9239, 0.6007), (-0.2977, -0.9683, 0.4008), (-0.7071, -0.7071, 0.6007), (-0.7899, -0.6163, 0.4008), (0.39, -0.8556, 0.613), (-0.55, -0.7634, 0.613), (0.5556, -0.8315, 0.2017), (0.1951, -0.9808, 0.2017), (-0.3827, -0.9239, 0.2017), (-0.7071, -0.7071, 0.2017), (-0.5556, -0.8315, 0.1324), (0.3827, -0.9239, 0.1324), (0.5246, -0.7813, 0.5498), (0.5443, -0.6774, 0.4009), (0.2461, -0.8975, 0.5513), (0.2399, -0.8337, 0.4009), (-0.4169, -0.8321, 0.5514), (-0.4001, -0.7707, 0.4009), (-0.6668, -0.6645, 0.5501), (-0.6712, -0.5693, 0.4009), (0.3967, -0.7905, 0.5538), (-0.5444, -0.6985, 0.5539), (0.5254, -0.7807, 0.2541), (0.2452, -0.8977, 0.2527), (-0.4162, -0.8324, 0.2526), (-0.6675, -0.6638, 0.2538), (-0.5439, -0.6978, 0.2574), (0.3963, -0.7895, 0.2575), (0.4983, -0.7321, 0.5058), (0.4839, -0.6714, 0.401), (0.2907, -0.8197, 0.5086), (0.3109, -0.7708, 0.401), (-0.446, -0.7469, 0.5088), (-0.4574, -0.6953, 0.401), (-0.6314, -0.6218, 0.5063), (-0.6112, -0.574, 0.401), (0.401, -0.7481, 0.486), (-0.5409, -0.6566, 0.4862), (0.4998, -0.7309, 0.2994), (0.2892, -0.8201, 0.2969), (-0.4446, -0.7476, 0.2967), (-0.6327, -0.6205, 0.2989), (-0.5401, -0.6554, 0.3239), (0.4004, -0.7467, 0.324), (0.6532, -0.7449, 0.4008), (0.101, -1.008, 0.4008), (-0.2977, -0.9683, 0.4008), (-0.7899, -0.6163, 0.4008), (0.5443, -0.6774, 0.4009), (0.2399, -0.8337, 0.4009), (-0.4001, -0.7707, 0.4009), (-0.6712, -0.5693, 0.4009), (0.4839, -0.6714, 0.401), (0.3109, -0.7708, 0.401), (-0.4574, -0.6953, 0.401), (-0.6112, -0.574, 0.401), (0.1417, 0.7609, 0.6023), (0.2687, 0.7223, 0.6023), (0.3858, 0.6597, 0.6023), (0.4885, 0.5755, 0.6023), (0.5727, 0.4728, 0.6023), (0.6353, 0.3557, 0.6023), (0.6738, 0.2287, 0.6023), (0.6869, 0.09652, 0.6023), (0.6738, -0.03563, 0.6023), (0.6353, -0.1627, 0.6023), (0.5727, -0.2798, 0.6023), (0.4885, -0.3824, 0.6023), (-0.5537, -0.2798, 0.6023), (-0.6163, -0.1627, 0.6023), (-0.6548, -0.03563, 0.6023), (-0.6679, 0.09652, 0.6023), (-0.6548, 0.2287, 0.6023), (-0.6163, 0.3557, 0.6023), (-0.5537, 0.4728, 0.6023), (-0.4695, 0.5755, 0.6023), (-0.3668, 0.6597, 0.6023), (-0.2497, 0.7223, 0.6023), (-0.1226, 0.7609, 0.6023), (0.009506, 0.7739, 0.6023)], [(85, 155), (154, 85), (88, 153), (152, 88), (151, 155), (154, 150), (149, 153), (152, 148), (84, 151), (150, 86), (87, 149), (148, 89), (147, 84), (86, 146), (145, 87), (89, 144)], [(66, 33, 35, 67), (3, 1, 63, 61, 59, 57, 55, 53, 51, 49, 47, 45, 43, 41, 39, 37, 35, 33, 31, 29, 27, 25, 23, 21, 19, 17, 15, 13, 11, 9, 7, 5), (0, 2, 4, 6, 8, 10, 12, 14, 16, 18, 20, 22, 24, 26, 28, 30, 32, 34, 36, 38, 40, 42, 44, 46, 48, 50, 52, 54, 56, 58, 60, 62), (177, 61, 63, 178), (179, 0, 62, 178), (177, 60, 58, 176), (176, 58, 56, 175), (175, 56, 54, 174), (174, 54, 52, 173), (173, 52, 50, 172), (172, 50, 48, 171), (171, 48, 46, 170), (170, 46, 44, 169), (169, 44, 42, 168), (82, 39, 41, 102), (100, 37, 39, 82), (65, 67, 35, 37, 100, 101, 108, 36, 34), (30, 107, 99, 98, 31, 33, 66, 64, 32), (32, 64, 65, 34), (79, 29, 31, 98), (96, 27, 29, 79), (103, 102, 41, 43, 168, 42, 40, 109), (96, 97, 106, 26, 24, 167, 25, 27), (167, 24, 22, 166), (166, 22, 20, 165), (165, 20, 18, 164), (164, 18, 16, 163), (163, 16, 14, 162), (162, 14, 12, 161), (161, 12, 10, 160), (160, 10, 8, 159), (159, 8, 6, 158), (158, 6, 4, 157), (157, 4, 2, 156), (64, 66, 68, 69), (69, 68, 70, 71), (65, 64, 69, 71), (66, 67, 70, 68), (67, 65, 71, 70), (90, 129, 73, 143), (143, 73, 131, 92), (93, 133, 76, 142), (142, 76, 135, 95), (129, 78, 136, 73), (73, 136, 80, 131), (133, 81, 137, 76), (76, 137, 83, 135), (156, 2, 0, 179), (38, 110, 109, 40), (36, 108, 110, 38), (28, 111, 107, 30), (26, 106, 111, 28), (112, 72, 97, 96), (74, 114, 98, 99), (116, 75, 101, 100), (77, 118, 102, 103), (104, 112, 96, 79), (114, 104, 79, 98), (105, 116, 100, 82), (118, 105, 82, 102), (72, 122, 106, 97), (123, 74, 99, 107), (75, 124, 108, 101), (125, 77, 103, 109), (94, 125, 109, 110), (124, 94, 110, 108), (91, 123, 107, 111), (122, 91, 111, 106), (128, 113, 72, 112), (115, 130, 114, 74), (132, 117, 75, 116), (119, 134, 118, 77), (120, 128, 112, 104), (130, 120, 104, 114), (121, 132, 116, 105), (134, 121, 105, 118), (113, 138, 122, 72), (139, 115, 74, 123), (117, 140, 124, 75), (141, 119, 77, 125), (126, 141, 125, 94), (140, 126, 94, 124), (127, 139, 123, 91), (138, 127, 91, 122), (78, 129, 113, 128), (131, 80, 130, 115), (81, 133, 117, 132), (135, 83, 134, 119), (136, 78, 128, 120), (80, 136, 120, 130), (137, 81, 132, 121), (83, 137, 121, 134), (129, 90, 138, 113), (92, 131, 115, 139), (133, 93, 140, 117), (95, 135, 119, 141), (142, 95, 141, 126), (93, 142, 126, 140), (143, 92, 139, 127), (90, 143, 127, 138), (3, 156, 179, 1), (5, 157, 156, 3), (7, 158, 157, 5), (9, 159, 158, 7), (11, 160, 159, 9), (13, 161, 160, 11), (15, 162, 161, 13), (17, 163, 162, 15), (19, 164, 163, 17), (21, 165, 164, 19), (23, 166, 165, 21), (25, 167, 166, 23), (45, 169, 168, 43), (47, 170, 169, 45), (49, 171, 170, 47), (51, 172, 171, 49), (53, 173, 172, 51), (55, 174, 173, 53), (57, 175, 174, 55), (59, 176, 175, 57), (61, 177, 176, 59), (1, 179, 178, 63), (60, 177, 178, 62)])
_uv = me_cylinder_003.uv_layers.new(name='UVMap')
_uv.uv.foreach_set('vector', [0.2141, 0.6943, 0.2141, 0.8486, 0.1813, 0.8486, 0.1813, 0.6943, 0.3016, 0.6228, 0.2784, 0.646, 0.2511, 0.6642, 0.2208, 0.6768, 0.1886, 0.6832, 0.1558, 0.6832, 0.1236, 0.6768, 0.09326, 0.6642, 0.06596, 0.646, 0.04275, 0.6228, 0.02452, 0.5955, 0.01195, 0.5652, 0.005551, 0.533, 0.005551, 0.5002, 0.01195, 0.468, 0.02452, 0.4376, 0.04275, 0.4103, 0.06596, 0.3871, 0.09326, 0.3689, 0.1236, 0.3563, 0.1558, 0.3499, 0.1886, 0.3499, 0.2208, 0.3563, 0.2511, 0.3689, 0.2784, 0.3871, 0.3016, 0.4103, 0.3199, 0.4376, 0.3324, 0.468, 0.3388, 0.5002, 0.3388, 0.533, 0.3324, 0.5652, 0.3199, 0.5955, 0.06596, 0.04275, 0.09326, 0.02452, 0.1236, 0.01195, 0.1558, 0.005551, 0.1886, 0.005551, 0.2208, 0.01195, 0.2511, 0.02452, 0.2784, 0.04275, 0.3016, 0.06596, 0.3199, 0.09326, 0.3324, 0.1236, 0.3388, 0.1558, 0.3388, 0.1886, 0.3324, 0.2208, 0.3199, 0.2511, 0.3016, 0.2784, 0.2784, 0.3016, 0.2511, 0.3199, 0.2208, 0.3324, 0.1886, 0.3388, 0.1558, 0.3388, 0.1236, 0.3324, 0.09326, 0.3199, 0.06596, 0.3016, 0.04275, 0.2784, 0.02452, 0.2511, 0.01195, 0.2208, 0.005551, 0.1886, 0.005551, 0.1558, 0.01195, 0.1236, 0.02452, 0.09326, 0.04275, 0.06596, 0.687, 0.519, 0.687, 0.6864, 0.6541, 0.6864, 0.6541, 0.519, 0.9616, 0.173, 0.9616, 0.005551, 0.9944, 0.005551, 0.9944, 0.173, 0.6102, 0.519, 0.6102, 0.3515, 0.643, 0.3515, 0.643, 0.519, 0.6981, 0.519, 0.6981, 0.3515, 0.7309, 0.3515, 0.7309, 0.519, 0.742, 0.519, 0.742, 0.3515, 0.7748, 0.3515, 0.7748, 0.519, 0.4105, 0.519, 0.4105, 0.3515, 0.4433, 0.3515, 0.4433, 0.519, 0.5663, 0.519, 0.5663, 0.3515, 0.5991, 0.3515, 0.5991, 0.519, 0.6981, 0.173, 0.6981, 0.005551, 0.7309, 0.005551, 0.7309, 0.173, 0.5663, 0.173, 0.5663, 0.005551, 0.5991, 0.005551, 0.5991, 0.173, 0.742, 0.173, 0.742, 0.005551, 0.7748, 0.005551, 0.7748, 0.173, 0.5191, 0.5275, 0.5191, 0.36, 0.552, 0.36, 0.552, 0.5275, 0.552, 0.7195, 0.552, 0.7729, 0.5191, 0.7729, 0.5191, 0.706, 0.7545, 0.6975, 0.7545, 0.7644, 0.7216, 0.7644, 0.7216, 0.711, 0.4593, 0.1466, 0.4593, 0.1862, 0.4593, 0.3404, 0.4265, 0.3404, 0.4265, 0.2736, 0.4105, 0.2401, 0.4265, 0.2068, 0.4265, 0.005551, 0.4593, 0.005551, 0.3827, 0.005552, 0.3827, 0.2064, 0.3994, 0.2396, 0.3833, 0.2731, 0.3827, 0.3399, 0.3499, 0.3399, 0.3499, 0.1858, 0.3499, 0.1463, 0.3499, 0.005551, 0.258, 0.6943, 0.258, 0.8353, 0.2252, 0.8353, 0.2252, 0.6943, 0.7984, 0.711, 0.7984, 0.7644, 0.7656, 0.7644, 0.7656, 0.6975, 0.5991, 0.6975, 0.5991, 0.7644, 0.5663, 0.7644, 0.5663, 0.711, 0.5057, 0.2757, 0.5033, 0.2742, 0.5033, 0.3413, 0.4704, 0.3413, 0.4704, 0.1734, 0.4704, 0.005551, 0.5033, 0.005551, 0.508, 0.2742, 0.5191, 0.2119, 0.5203, 0.2111, 0.5215, 0.2119, 0.5215, 0.005551, 0.5552, 0.005551, 0.5552, 0.1772, 0.5552, 0.3489, 0.5215, 0.3489, 0.7859, 0.519, 0.7859, 0.3515, 0.8187, 0.3515, 0.8187, 0.519, 0.6541, 0.173, 0.6541, 0.005551, 0.687, 0.005551, 0.687, 0.173, 0.3499, 0.5184, 0.3499, 0.351, 0.3828, 0.351, 0.3828, 0.5184, 0.4704, 0.5198, 0.4704, 0.3524, 0.5033, 0.3524, 0.5033, 0.5198, 0.9177, 0.519, 0.9177, 0.3515, 0.9505, 0.3515, 0.9505, 0.519, 0.6102, 0.173, 0.6102, 0.005551, 0.643, 0.005551, 0.643, 0.173, 0.7859, 0.173, 0.7859, 0.005551, 0.8187, 0.005551, 0.8187, 0.173, 0.8298, 0.173, 0.8298, 0.005551, 0.8627, 0.005551, 0.8627, 0.173, 0.8738, 0.173, 0.8738, 0.005551, 0.9066, 0.005551, 0.9066, 0.173, 0.8738, 0.519, 0.8738, 0.3515, 0.9066, 0.3515, 0.9066, 0.519, 0.8298, 0.519, 0.8298, 0.3515, 0.8627, 0.3515, 0.8627, 0.519, 0.3828, 0.697, 0.3828, 0.7366, 0.2824, 0.7366, 0.2824, 0.697, 0.3152, 0.7477, 0.3152, 0.7872, 0.2824, 0.7872, 0.2824, 0.7477, 0.5033, 0.7423, 0.5033, 0.7751, 0.4029, 0.7751, 0.4029, 0.7423, 0.5033, 0.6984, 0.5033, 0.7312, 0.4029, 0.7312, 0.4029, 0.6984, 0.7105, 0.6975, 0.7105, 0.7371, 0.6102, 0.7371, 0.6102, 0.6975, 0.6198, 0.9358, 0.6257, 0.9444, 0.6071, 0.9444, 0.6065, 0.9316, 0.9498, 0.9422, 0.9498, 0.9551, 0.9343, 0.9551, 0.9387, 0.9462, 0.5101, 0.9478, 0.5144, 0.9568, 0.4991, 0.9568, 0.499, 0.9439, 0.8178, 0.9219, 0.8288, 0.9153, 0.8384, 0.9305, 0.8283, 0.9305, 0.8332, 0.8272, 0.8332, 0.8386, 0.8254, 0.8498, 0.8178, 0.8377, 0.3941, 0.9325, 0.3941, 0.9468, 0.3833, 0.9424, 0.3785, 0.9325, 0.8797, 0.9379, 0.875, 0.9478, 0.8644, 0.9523, 0.8644, 0.9379, 0.8017, 0.9304, 0.8019, 0.9447, 0.7896, 0.9397, 0.7838, 0.9304, 0.9177, 0.173, 0.9177, 0.005551, 0.9505, 0.005551, 0.9505, 0.173, 0.1702, 0.6943, 0.1702, 0.8839, 0.1373, 0.8955, 0.1373, 0.6943, 0.0823, 0.6943, 0.0823, 0.8955, 0.04948, 0.8839, 0.04948, 0.6943, 0.1262, 0.6943, 0.1262, 0.8839, 0.0934, 0.8955, 0.0934, 0.6943, 0.03838, 0.6943, 0.03838, 0.8955, 0.005551, 0.8839, 0.005551, 0.6943, 0.6306, 0.8488, 0.6297, 0.8189, 0.6408, 0.8169, 0.6408, 0.8569, 0.4407, 0.84, 0.4407, 0.868, 0.4225, 0.8702, 0.4225, 0.8329, 0.4518, 0.8679, 0.4518, 0.8399, 0.47, 0.8329, 0.47, 0.87, 0.9232, 0.8631, 0.9227, 0.8924, 0.9122, 0.9, 0.9122, 0.8608, 0.5095, 0.8715, 0.5373, 0.8715, 0.5345, 0.8842, 0.499, 0.8839, 0.8002, 0.8416, 0.8, 0.8688, 0.7838, 0.869, 0.7838, 0.8335, 0.8179, 0.861, 0.845, 0.8608, 0.8533, 0.8772, 0.8178, 0.8772, 0.8771, 0.8608, 0.8768, 0.8885, 0.8644, 0.8989, 0.8644, 0.8634, 0.5863, 0.8826, 0.5568, 0.8817, 0.5484, 0.8715, 0.5883, 0.8715, 0.7245, 0.8359, 0.7246, 0.8636, 0.7063, 0.8706, 0.7063, 0.8335, 0.7657, 0.8517, 0.7381, 0.8517, 0.7357, 0.8335, 0.7727, 0.8335, 0.7943, 0.888, 0.7948, 0.917, 0.7838, 0.9193, 0.7838, 0.8801, 0.9011, 0.8708, 0.9011, 0.8981, 0.8882, 0.8956, 0.8885, 0.8608, 0.6871, 0.8773, 0.6604, 0.878, 0.6604, 0.8619, 0.6952, 0.8608, 0.7709, 0.8791, 0.7441, 0.8791, 0.7357, 0.8628, 0.7705, 0.863, 0.6481, 0.8822, 0.6206, 0.882, 0.6107, 0.8693, 0.6456, 0.8693, 0.9353, 0.883, 0.9343, 0.8618, 0.9444, 0.8608, 0.9444, 0.8907, 0.4684, 0.8874, 0.4683, 0.9075, 0.4518, 0.9092, 0.4518, 0.8811, 0.4225, 0.9075, 0.4225, 0.8875, 0.439, 0.8813, 0.439, 0.9092, 0.9443, 0.9033, 0.9438, 0.9241, 0.9343, 0.9311, 0.9343, 0.9018, 0.5581, 0.8937, 0.5793, 0.8937, 0.5763, 0.9052, 0.5484, 0.9048, 0.6257, 0.9006, 0.6256, 0.9205, 0.6108, 0.9205, 0.6107, 0.8933, 0.6755, 0.8892, 0.6755, 0.9091, 0.6604, 0.9162, 0.6608, 0.8891, 0.6483, 0.8933, 0.648, 0.9143, 0.6368, 0.9239, 0.6368, 0.8962, 0.407, 0.9214, 0.3864, 0.9204, 0.3785, 0.9113, 0.4081, 0.9113, 0.7229, 0.8837, 0.7229, 0.9031, 0.7063, 0.9094, 0.7063, 0.8817, 0.3999, 0.9002, 0.3805, 0.9002, 0.3785, 0.8836, 0.4061, 0.8836, 0.9216, 0.9185, 0.9222, 0.9387, 0.9122, 0.9401, 0.9122, 0.9111, 0.6635, 0.8262, 0.6635, 0.8471, 0.6519, 0.8443, 0.6522, 0.8169, 0.8247, 0.889, 0.8445, 0.8883, 0.8445, 0.9029, 0.8178, 0.9042, 0.763, 0.9051, 0.7432, 0.9051, 0.7357, 0.8902, 0.7624, 0.8904, 0.5293, 0.907, 0.5082, 0.9068, 0.499, 0.8953, 0.5265, 0.8953, 0.6757, 0.8315, 0.6746, 0.8201, 0.6843, 0.8169, 0.6843, 0.8381, 0.7502, 0.9225, 0.7502, 0.9334, 0.7357, 0.9363, 0.7357, 0.9162, 0.5484, 0.9335, 0.5484, 0.9225, 0.563, 0.9163, 0.563, 0.9363, 0.5338, 0.8376, 0.5332, 0.8486, 0.5244, 0.8548, 0.5244, 0.834, 0.8778, 0.91, 0.8862, 0.9206, 0.8773, 0.9268, 0.8644, 0.91, 0.4652, 0.9266, 0.4651, 0.9382, 0.4518, 0.9402, 0.4518, 0.9203, 0.4211, 0.9206, 0.4326, 0.9203, 0.439, 0.9338, 0.4192, 0.9338, 0.4871, 0.9203, 0.4869, 0.9336, 0.4763, 0.9418, 0.4763, 0.9208, 0.8352, 0.9512, 0.8247, 0.9502, 0.8178, 0.9416, 0.8384, 0.9416, 0.5887, 0.9194, 0.5887, 0.9294, 0.5741, 0.9357, 0.5741, 0.9163, 0.5122, 0.9327, 0.5022, 0.9328, 0.499, 0.9181, 0.5184, 0.9181, 0.8532, 0.8338, 0.8537, 0.8439, 0.8443, 0.8474, 0.8443, 0.8272, 0.7724, 0.924, 0.7724, 0.9375, 0.7613, 0.9371, 0.7617, 0.9162, 0.6734, 0.9406, 0.6617, 0.9405, 0.6604, 0.9273, 0.6802, 0.9273, 0.7216, 0.9337, 0.7099, 0.9338, 0.7031, 0.9205, 0.7229, 0.9205, 0.5133, 0.8451, 0.4994, 0.8449, 0.4918, 0.834, 0.5129, 0.834, 0.9177, 0.3404, 0.9177, 0.173, 0.9505, 0.173, 0.9505, 0.3404, 0.8298, 0.6864, 0.8298, 0.519, 0.8627, 0.519, 0.8627, 0.6864, 0.8738, 0.6864, 0.8738, 0.519, 0.9066, 0.519, 0.9066, 0.6864, 0.8738, 0.3404, 0.8738, 0.173, 0.9066, 0.173, 0.9066, 0.3404, 0.8298, 0.3404, 0.8298, 0.173, 0.8627, 0.173, 0.8627, 0.3404, 0.7859, 0.3404, 0.7859, 0.173, 0.8187, 0.173, 0.8187, 0.3404, 0.6102, 0.3404, 0.6102, 0.173, 0.643, 0.173, 0.643, 0.3404, 0.9177, 0.6864, 0.9177, 0.519, 0.9505, 0.519, 0.9505, 0.6864, 0.4704, 0.6873, 0.4704, 0.5198, 0.5033, 0.5198, 0.5033, 0.6873, 0.3499, 0.6859, 0.3499, 0.5184, 0.3828, 0.5184, 0.3828, 0.6859, 0.6541, 0.3404, 0.6541, 0.173, 0.687, 0.173, 0.687, 0.3404, 0.7859, 0.6864, 0.7859, 0.519, 0.8187, 0.519, 0.8187, 0.6864, 0.5191, 0.6949, 0.5191, 0.5275, 0.552, 0.5275, 0.552, 0.6949, 0.742, 0.3404, 0.742, 0.173, 0.7748, 0.173, 0.7748, 0.3404, 0.5663, 0.3404, 0.5663, 0.173, 0.5991, 0.173, 0.5991, 0.3404, 0.6981, 0.3404, 0.6981, 0.173, 0.7309, 0.173, 0.7309, 0.3404, 0.5663, 0.6864, 0.5663, 0.519, 0.5991, 0.519, 0.5991, 0.6864, 0.4105, 0.6864, 0.4105, 0.519, 0.4433, 0.519, 0.4433, 0.6864, 0.742, 0.6864, 0.742, 0.519, 0.7748, 0.519, 0.7748, 0.6864, 0.6981, 0.6864, 0.6981, 0.519, 0.7309, 0.519, 0.7309, 0.6864, 0.6102, 0.6864, 0.6102, 0.519, 0.643, 0.519, 0.643, 0.6864, 0.9616, 0.3404, 0.9616, 0.173, 0.9944, 0.173, 0.9944, 0.3404, 0.687, 0.3515, 0.687, 0.519, 0.6541, 0.519, 0.6541, 0.3515])
me_cylinder_003.materials.append(mat_head_bark)
me_cylinder_003.use_remesh_preserve_volume = False
me_cylinder_003.use_remesh_preserve_attributes = False
me_cylinder_003.use_mirror_vertex_groups = False
me_cylinder_003.update()

# ---- objects
ob_sphere_005 = bpy.data.objects.new('Sphere.005', me_sphere_005)
ob_cylinder_001 = bpy.data.objects.new('Cylinder.001', me_cylinder_003)
ob_sun_005 = bpy.data.objects.new('Sun.005', light_sun_005)
ob_sun_004 = bpy.data.objects.new('Sun.004', light_sun_004)
ob_sun_003 = bpy.data.objects.new('Sun.003', light_sun_003)
ob_sun_002 = bpy.data.objects.new('Sun.002', light_sun_002)
ob_sun_001 = bpy.data.objects.new('Sun.001', light_sun_001)
ob_sun = bpy.data.objects.new('Sun', light_sun)
ob_lamp = bpy.data.objects.new('Lamp', light_lamp)
ob_camera = bpy.data.objects.new('Camera', cam_camera)
ob_lamp_001 = bpy.data.objects.new('Lamp.001', light_lamp_001)

# ---- transforms, parenting, visibility, modifiers, constraints
ob_sphere_005.location = (0.003502, -0.004571, 0.04593)
ob_sphere_005.rotation_euler = (-4.543e-06, -1.597, 4.419e-06)
ob_sphere_005.scale = (0.09098, 0.09098, 0.09098)
ob_sphere_005.lineart.crease_threshold = 0.0
ob_cylinder_001.parent = ob_sphere_005
ob_cylinder_001.matrix_parent_inverse = Matrix(((-0.2869, -1.268e-06, 10.99, -18.58), (1.352e-06, 10.99, 1.306e-06, 0.05024), (-10.99, 1.385e-06, -0.2869, 0.5236), (0.0, 0.0, 0.0, 1.0)))
ob_cylinder_001.location = (-0.0005613, -0.01933, 1.978)
ob_cylinder_001.rotation_euler = (0.0, -0.0, 0.09624)
ob_cylinder_001.scale = (0.2548, 0.2548, 0.2548)
ob_cylinder_001.lineart.crease_threshold = 0.0
ob_sun_005.location = (9.542, 7.607, 1.144)
ob_sun_005.rotation_euler = (1.581, -0.0, 0.0)
ob_sun_005.lineart.crease_threshold = 0.0
ob_sun_004.location = (8.867, 7.634, 1.144)
ob_sun_004.rotation_euler = (-0.0, 1.577, 1.577)
ob_sun_004.lineart.crease_threshold = 0.0
ob_sun_003.location = (10.24, 7.609, 0.5223)
ob_sun_003.rotation_euler = (3.349e-05, 1.567, 3.364e-05)
ob_sun_003.lineart.crease_threshold = 0.0
ob_sun_002.location = (11.41, 7.609, 0.5223)
ob_sun_002.rotation_euler = (0.0002096, -1.57, -0.0002098)
ob_sun_002.lineart.crease_threshold = 0.0
ob_sun_001.location = (10.78, 7.609, 0.5374)
ob_sun_001.rotation_euler = (-2.831e-07, -3.138, 5.678e-10)
ob_sun_001.lineart.crease_threshold = 0.0
ob_sun.location = (12.09, 7.609, 0.5226)
ob_sun.lineart.crease_threshold = 0.0
ob_lamp.location = (12.16, 8.614, 5.904)
ob_lamp.rotation_euler = (0.6503, 0.05522, 1.866)
ob_lamp.lock_rotations_4d = False
ob_lamp.empty_display_type = 'ARROWS'
ob_lamp.color = (0.0, 0.0, 0.0, 0.0)
ob_lamp.lineart.crease_threshold = 0.0
ob_camera.location = (7.481, -6.508, 5.344)
ob_camera.rotation_euler = (1.109, 0.01082, 0.8149)
ob_camera.lock_rotations_4d = False
ob_camera.empty_display_type = 'ARROWS'
ob_camera.color = (0.0, 0.0, 0.0, 0.0)
ob_camera.display_type = 'WIRE'
ob_camera.lineart.crease_threshold = 0.0
ob_lamp_001.location = (12.16, 8.614, 5.904)
ob_lamp_001.rotation_euler = (0.6503, 0.05522, 1.866)
ob_lamp_001.lock_rotations_4d = False
ob_lamp_001.empty_display_type = 'ARROWS'
ob_lamp_001.color = (0.0, 0.0, 0.0, 0.0)
ob_lamp_001.lineart.crease_threshold = 0.0

# ---- collection membership
col_collection_1.objects.link(ob_sphere_005)
col_collection_1.objects.link(ob_cylinder_001)
col_collection_1.objects.link(ob_sun_005)
col_collection_1.objects.link(ob_sun_004)
col_collection_1.objects.link(ob_sun_003)
col_collection_1.objects.link(ob_sun_002)
col_collection_1.objects.link(ob_sun_001)
col_collection_1.objects.link(ob_sun)
col_collection_1.objects.link(ob_lamp)
col_collection_1.objects.link(ob_camera)
col_collection_1.objects.link(ob_lamp_001)

# ---- scene / render settings (as saved in the file)
scene.camera = ob_camera
scene.frame_start = 1; scene.frame_end = 250; scene.frame_set(1)
scene.render.engine = 'BLENDER_EEVEE_NEXT'
scene.render.resolution_percentage = 50
scene.render.dither_intensity = 0.0
scene.cycles.use_denoising = False
scene.cycles.samples = 10
scene.cycles.sampling_pattern = 'TABULATED_SOBOL'
scene.cycles.light_sampling_threshold = 0.0
scene.cycles.use_adaptive_sampling = False
scene.cycles.use_light_tree = False
scene.cycles.blur_glossy = 0.0
scene.cycles.pixel_filter_type = 'GAUSSIAN'
scene.cycles.sample_clamp_indirect = 0.0
scene.view_settings.view_transform = 'Standard'
bpy.context.view_layer.update()

